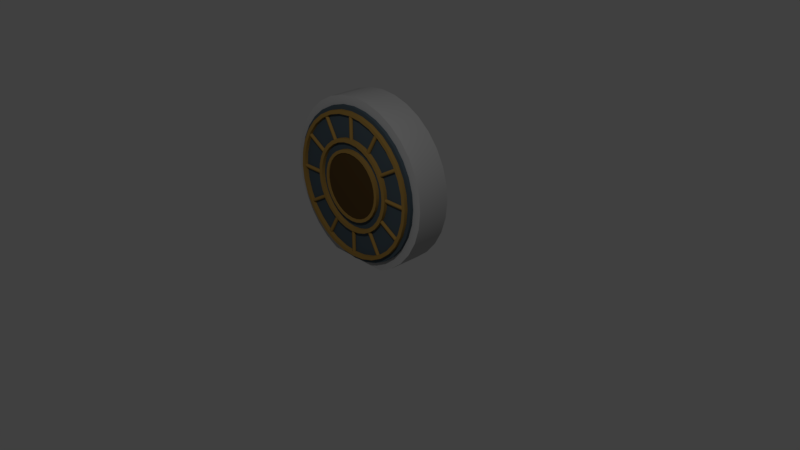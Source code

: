 # Source: vaultDoor.blend  (saved by Blender 2.78.0; exported with 4.5.12 LTS)
import bpy
from mathutils import Matrix  # noqa: F401  (used for matrix-valued properties, if any)

bpy.ops.wm.read_factory_settings(use_empty=True)
scene = bpy.context.scene
scene.name = 'Scene'

# ---- collections
col_collection_1 = bpy.data.collections.new('Collection 1'); scene.collection.children.link(col_collection_1)

# ---- materials (node trees are filled in below, after node groups)
mat_material_005 = bpy.data.materials.new('Material.005')
mat_material_005.alpha_threshold = 0.0
mat_material_005.use_transparent_shadow = False
mat_material_005.diffuse_color = (0.448, 0.448, 0.448, 1.0)
mat_material_005.roughness = 0.5
mat_material_005.specular_intensity = 0.1214
mat_material_006 = bpy.data.materials.new('Material.006')
mat_material_006.alpha_threshold = 0.0
mat_material_006.use_transparent_shadow = False
mat_material_006.diffuse_color = (0.06668, 0.09411, 0.1149, 1.0)
mat_material_006.roughness = 0.5
mat_material_006.specular_intensity = 0.02427
mat_material_007 = bpy.data.materials.new('Material.007')
mat_material_007.alpha_threshold = 0.0
mat_material_007.use_transparent_shadow = False
mat_material_007.diffuse_color = (0.3424, 0.2033, 0.05066, 1.0)
mat_material_007.roughness = 0.5
mat_material_007.specular_intensity = 0.6553
mat_material_008 = bpy.data.materials.new('Material.008')
mat_material_008.alpha_threshold = 0.0
mat_material_008.use_transparent_shadow = False
mat_material_008.diffuse_color = (0.08001, 0.04558, 0.01537, 1.0)
mat_material_008.roughness = 0.5
mat_material_008.specular_intensity = 0.0

# ---- material node trees

# ---- world
world_world = bpy.data.worlds.new('World'); scene.world = world_world
world_world.color = (0.05088, 0.05088, 0.05088)
world_world.use_sun_shadow = False
world_world.sun_shadow_jitter_overblur = 0.0
world_world.cycles.sampling_method = 'MANUAL'

# ---- cameras
cam_camera = bpy.data.cameras.new('Camera')
cam_camera.clip_end = 100.0
cam_camera.lens = 35.0
cam_camera.sensor_width = 32.0
cam_camera.sensor_height = 18.0
cam_camera.ortho_scale = 7.314
cam_camera.dof.focus_distance = 0.0
cam_camera.dof.aperture_fstop = 128.0

# ---- lights
light_lamp = bpy.data.lights.new('Lamp', 'POINT')
light_lamp.transmission_factor = 0.0
light_lamp.cutoff_distance = 30.0
light_lamp.energy = 266.0
light_lamp.shadow_buffer_clip_start = 1.001
light_lamp.shadow_soft_size = 0.1
light_lamp.shadow_maximum_resolution = 0.006
light_lamp.use_absolute_resolution = True

# ---- meshes
me_circle_001 = bpy.data.meshes.new('Circle.001')
me_circle_001.from_pydata([(1.574e-07, -0.1893, 1.108), (-0.217, -0.1893, 1.087), (-0.4257, -0.1893, 1.024), (-0.618, -0.1893, 0.9209), (-0.7865, -0.1893, 0.7825), (-0.9249, -0.1893, 0.614), (-1.028, -0.1893, 0.4217), (-1.091, -0.1893, 0.213), (-1.112, -0.1893, -0.003992), (-1.091, -0.1893, -0.221), (-1.028, -0.1893, -0.4297), (-0.9249, -0.1893, -0.622), (-0.7865, -0.1893, -0.7905), (-0.618, -0.1893, -0.9289), (-0.4257, -0.1893, -1.032), (-0.217, -0.1893, -1.032), (5.199e-07, -0.1893, -1.032), (0.217, -0.1893, -1.032), (0.4257, -0.1893, -1.032), (0.618, -0.1893, -0.9289), (0.7865, -0.1893, -0.7905), (0.9249, -0.1893, -0.622), (1.028, -0.1893, -0.4297), (1.091, -0.1893, -0.221), (1.112, -0.1893, -0.003991), (1.091, -0.1893, 0.213), (1.028, -0.1893, 0.4217), (0.9249, -0.1893, 0.614), (0.7865, -0.1893, 0.7825), (0.618, -0.1893, 0.9209), (0.4257, -0.1893, 1.024), (0.217, -0.1893, 1.087), (1.416e-07, -0.1896, 0.9966), (-0.1952, -0.1896, 0.9773), (-0.3829, -0.1896, 0.9204), (-0.5558, -0.1896, 0.828), (-0.7075, -0.1896, 0.7035), (-0.8319, -0.1896, 0.5519), (-0.9243, -0.1896, 0.3789), (-0.9813, -0.1896, 0.1913), (-1.0, -0.1896, -0.003922), (-0.9813, -0.1896, -0.1991), (-0.9243, -0.1896, -0.3868), (-0.8319, -0.1896, -0.5598), (-0.7075, -0.1896, -0.7114), (-0.5558, -0.1896, -0.8358), (-0.3829, -0.1896, -0.9283), (-0.1952, -0.1896, -0.9852), (4.676e-07, -0.1896, -1.004), (0.1952, -0.1896, -0.9852), (0.3829, -0.1896, -0.9283), (0.5558, -0.1896, -0.8358), (0.7075, -0.1896, -0.7114), (0.8319, -0.1896, -0.5598), (0.9243, -0.1896, -0.3868), (0.9813, -0.1896, -0.1991), (1.0, -0.1896, -0.003921), (0.9813, -0.1896, 0.1913), (0.9243, -0.1896, 0.3789), (0.8319, -0.1896, 0.5519), (0.7074, -0.1896, 0.7035), (0.5558, -0.1896, 0.828), (0.3829, -0.1896, 0.9204), (0.1952, -0.1896, 0.9773), (1.574e-07, 0.2552, 1.108), (-0.217, 0.2552, 1.087), (-0.4257, 0.2552, 1.024), (-0.618, 0.2552, 0.9209), (-0.7865, 0.2552, 0.7825), (-0.9249, 0.2552, 0.614), (-1.028, 0.2552, 0.4217), (-1.091, 0.2552, 0.213), (-1.112, 0.2552, -0.003992), (-1.091, 0.2552, -0.221), (-1.028, 0.2552, -0.4297), (-0.9249, 0.2552, -0.622), (-0.7865, 0.2552, -0.7905), (-0.618, 0.2552, -0.9289), (-0.4257, 0.2552, -1.032), (-0.217, 0.2552, -1.032), (5.199e-07, 0.2552, -1.032), (0.217, 0.2552, -1.032), (0.4257, 0.2552, -1.032), (0.618, 0.2552, -0.9289), (0.7865, 0.2552, -0.7905), (0.9249, 0.2552, -0.622), (1.028, 0.2552, -0.4297), (1.091, 0.2552, -0.221), (1.112, 0.2552, -0.003991), (1.091, 0.2552, 0.213), (1.028, 0.2552, 0.4217), (0.9249, 0.2552, 0.614), (0.7865, 0.2552, 0.7825), (0.618, 0.2552, 0.9209), (0.4257, 0.2552, 1.024), (0.217, 0.2552, 1.087), (1.416e-07, 0.2551, 0.9966), (-0.1952, 0.2551, 0.9773), (-0.3829, 0.2551, 0.9204), (-0.5558, 0.2551, 0.828), (-0.7075, 0.2551, 0.7035), (-0.8319, 0.2551, 0.5519), (-0.9243, 0.2551, 0.3789), (-0.9813, 0.2551, 0.1913), (-1.0, 0.2551, -0.003922), (-0.9813, 0.2551, -0.1991), (-0.9243, 0.2551, -0.3868), (-0.8319, 0.2551, -0.5598), (-0.7075, 0.2551, -0.7114), (-0.5558, 0.2551, -0.8358), (-0.3829, 0.2551, -0.9283), (-0.1952, 0.2551, -0.9852), (4.676e-07, 0.2551, -1.004), (0.1952, 0.2551, -0.9852), (0.3829, 0.2551, -0.9283), (0.5558, 0.2551, -0.8358), (0.7075, 0.2551, -0.7114), (0.8319, 0.2551, -0.5598), (0.9243, 0.2551, -0.3868), (0.9813, 0.2551, -0.1991), (1.0, 0.2551, -0.003921), (0.9813, 0.2551, 0.1913), (0.9243, 0.2551, 0.3789), (0.8319, 0.2551, 0.5519), (0.7074, 0.2551, 0.7035), (0.5558, 0.2551, 0.828), (0.3829, 0.2551, 0.9204), (0.1952, 0.2551, 0.9773), (0.9249, -0.1315, 0.614), (1.028, -0.1315, 0.4217), (-0.4257, -0.1315, -1.032), (-0.618, -0.1315, -0.9289), (-0.217, -0.1315, 1.087), (1.574e-07, -0.1315, 1.108), (0.7865, -0.1315, 0.7825), (-0.217, -0.1315, -1.032), (-0.4257, -0.1315, 1.024), (0.618, -0.1315, 0.9209), (5.199e-07, -0.1315, -1.032), (-0.618, -0.1315, 0.9209), (0.4257, -0.1315, 1.024), (0.217, -0.1315, -1.032), (-0.7865, -0.1315, 0.7825), (0.217, -0.1315, 1.087), (0.4257, -0.1315, -1.032), (-0.9249, -0.1315, 0.614), (0.618, -0.1315, -0.9289), (-1.028, -0.1315, 0.4217), (0.7865, -0.1315, -0.7905), (-1.091, -0.1315, 0.213), (0.9249, -0.1315, -0.622), (-1.112, -0.1315, -0.003992), (1.028, -0.1315, -0.4297), (-1.091, -0.1315, -0.221), (1.091, -0.1315, -0.221), (-1.028, -0.1315, -0.4297), (1.112, -0.1315, -0.003991), (-0.9249, -0.1315, -0.622), (1.091, -0.1315, 0.213), (-0.7865, -0.1315, -0.7905)], [], [(27, 59, 58, 26), (14, 46, 45, 13), (1, 33, 32, 0), (28, 60, 59, 27), (15, 47, 46, 14), (2, 34, 33, 1), (29, 61, 60, 28), (16, 48, 47, 15), (3, 35, 34, 2), (30, 62, 61, 29), (17, 49, 48, 16), (4, 36, 35, 3), (31, 63, 62, 30), (18, 50, 49, 17), (5, 37, 36, 4), (0, 32, 63, 31), (19, 51, 50, 18), (6, 38, 37, 5), (20, 52, 51, 19), (7, 39, 38, 6), (21, 53, 52, 20), (8, 40, 39, 7), (22, 54, 53, 21), (9, 41, 40, 8), (23, 55, 54, 22), (10, 42, 41, 9), (24, 56, 55, 23), (11, 43, 42, 10), (25, 57, 56, 24), (12, 44, 43, 11), (26, 58, 57, 25), (13, 45, 44, 12), (129, 90, 91, 128), (131, 77, 78, 130), (133, 64, 65, 132), (128, 91, 92, 134), (130, 78, 79, 135), (132, 65, 66, 136), (134, 92, 93, 137), (135, 79, 80, 138), (136, 66, 67, 139), (137, 93, 94, 140), (138, 80, 81, 141), (139, 67, 68, 142), (140, 94, 95, 143), (141, 81, 82, 144), (142, 68, 69, 145), (143, 95, 64, 133), (144, 82, 83, 146), (145, 69, 70, 147), (146, 83, 84, 148), (147, 70, 71, 149), (148, 84, 85, 150), (149, 71, 72, 151), (150, 85, 86, 152), (151, 72, 73, 153), (152, 86, 87, 154), (153, 73, 74, 155), (154, 87, 88, 156), (155, 74, 75, 157), (156, 88, 89, 158), (157, 75, 76, 159), (158, 89, 90, 129), (159, 76, 77, 131), (38, 102, 101, 37), (52, 116, 115, 51), (39, 103, 102, 38), (53, 117, 116, 52), (40, 104, 103, 39), (54, 118, 117, 53), (41, 105, 104, 40), (55, 119, 118, 54), (42, 106, 105, 41), (56, 120, 119, 55), (43, 107, 106, 42), (57, 121, 120, 56), (44, 108, 107, 43), (58, 122, 121, 57), (45, 109, 108, 44), (59, 123, 122, 58), (46, 110, 109, 45), (33, 97, 96, 32), (60, 124, 123, 59), (47, 111, 110, 46), (34, 98, 97, 33), (61, 125, 124, 60), (48, 112, 111, 47), (35, 99, 98, 34), (62, 126, 125, 61), (49, 113, 112, 48), (36, 100, 99, 35), (63, 127, 126, 62), (50, 114, 113, 49), (37, 101, 100, 36), (32, 96, 127, 63), (51, 115, 114, 50), (12, 159, 131, 13), (25, 158, 129, 26), (11, 157, 159, 12), (24, 156, 158, 25), (10, 155, 157, 11), (23, 154, 156, 24), (9, 153, 155, 10), (22, 152, 154, 23), (8, 151, 153, 9), (21, 150, 152, 22), (7, 149, 151, 8), (20, 148, 150, 21), (6, 147, 149, 7), (19, 146, 148, 20), (5, 145, 147, 6), (18, 144, 146, 19), (31, 143, 133, 0), (4, 142, 145, 5), (17, 141, 144, 18), (30, 140, 143, 31), (3, 139, 142, 4), (16, 138, 141, 17), (29, 137, 140, 30), (2, 136, 139, 3), (15, 135, 138, 16), (28, 134, 137, 29), (1, 132, 136, 2), (14, 130, 135, 15), (27, 128, 134, 28), (0, 133, 132, 1), (13, 131, 130, 14), (26, 129, 128, 27)])
me_circle_001.polygons.foreach_set('use_smooth', [True] * 128)
me_circle_001.materials.append(mat_material_005)
me_circle_001.use_remesh_preserve_volume = False
me_circle_001.use_remesh_preserve_attributes = False
me_circle_001.use_mirror_vertex_groups = False
me_circle_001.update()
me_circle = bpy.data.meshes.new('Circle')
me_circle.from_pydata([(-1.134, -0.2606, 0.5912), (-1.134, -0.2606, 0.9088), (-1.134, -0.2377, 0.5912), (-1.134, -0.2377, 0.9088), (-1.091, -0.2606, 0.5912), (-1.091, -0.2606, 0.9088), (-1.091, -0.2377, 0.5912), (-1.091, -0.2377, 0.9088), (-1.112, -0.2377, 0.5912), (-1.112, -0.2377, 0.9088), (-1.112, -0.2698, 0.5912), (-1.112, -0.2698, 0.9088), (-1.134, -0.2377, 0.5912), (-1.134, -0.2377, 0.5912), (-1.134, -0.2606, 0.5912), (-1.134, -0.2606, 0.9088), (-1.134, -0.2377, 0.9088), (-1.134, -0.2377, 0.9088), (-1.112, -0.2377, 0.5912), (-1.112, -0.2377, 0.9088), (-1.091, -0.2377, 0.9088), (-1.091, -0.2377, 0.9088), (-1.091, -0.2377, 0.5912), (-1.091, -0.2377, 0.5912), (-1.091, -0.2606, 0.5912), (-1.091, -0.2606, 0.9088), (-1.112, -0.2698, 0.5912), (-1.112, -0.2698, 0.9088), (-0.8349, -0.2606, 0.5226), (-0.6761, -0.2606, 0.7976), (-0.8349, -0.2377, 0.5226), (-0.6761, -0.2377, 0.7976), (-0.7979, -0.2606, 0.5012), (-0.639, -0.2606, 0.7762), (-0.7979, -0.2377, 0.5012), (-0.639, -0.2377, 0.7762), (-0.8164, -0.2377, 0.5119), (-0.6576, -0.2377, 0.7869), (-0.8164, -0.2698, 0.5119), (-0.6576, -0.2698, 0.7869), (-0.8349, -0.2377, 0.5226), (-0.8349, -0.2377, 0.5226), (-0.8349, -0.2606, 0.5226), (-0.6761, -0.2606, 0.7976), (-0.6761, -0.2377, 0.7976), (-0.6761, -0.2377, 0.7976), (-0.8164, -0.2377, 0.5119), (-0.6576, -0.2377, 0.7869), (-0.639, -0.2377, 0.7762), (-0.639, -0.2377, 0.7762), (-0.7979, -0.2377, 0.5012), (-0.7979, -0.2377, 0.5012), (-0.7979, -0.2606, 0.5012), (-0.639, -0.2606, 0.7762), (-0.8164, -0.2698, 0.5119), (-0.6576, -0.2698, 0.7869), (-0.6104, -0.2606, 0.3138), (-0.3354, -0.2606, 0.4726), (-0.6104, -0.2377, 0.3138), (-0.3354, -0.2377, 0.4726), (-0.589, -0.2606, 0.2767), (-0.314, -0.2606, 0.4355), (-0.589, -0.2377, 0.2767), (-0.314, -0.2377, 0.4355), (-0.5997, -0.2377, 0.2952), (-0.3247, -0.2377, 0.454), (-0.5997, -0.2698, 0.2952), (-0.3247, -0.2698, 0.454), (-0.6104, -0.2377, 0.3138), (-0.6104, -0.2377, 0.3138), (-0.6104, -0.2606, 0.3138), (-0.3354, -0.2606, 0.4726), (-0.3354, -0.2377, 0.4726), (-0.3354, -0.2377, 0.4726), (-0.5997, -0.2377, 0.2952), (-0.3247, -0.2377, 0.454), (-0.314, -0.2377, 0.4355), (-0.314, -0.2377, 0.4355), (-0.589, -0.2377, 0.2767), (-0.589, -0.2377, 0.2767), (-0.589, -0.2606, 0.2767), (-0.314, -0.2606, 0.4355), (-0.5997, -0.2698, 0.2952), (-0.3247, -0.2698, 0.454), (-0.5204, -0.2606, 0.02067), (-0.2028, -0.2606, 0.02067), (-0.5204, -0.2377, 0.02067), (-0.2028, -0.2377, 0.02067), (-0.5204, -0.2606, -0.02212), (-0.2028, -0.2606, -0.02212), (-0.5204, -0.2377, -0.02212), (-0.2028, -0.2377, -0.02212), (-0.5204, -0.2377, -0.000728), (-0.2028, -0.2377, -0.000728), (-0.5204, -0.2698, -0.000728), (-0.2028, -0.2698, -0.000728), (-0.5204, -0.2377, 0.02067), (-0.5204, -0.2377, 0.02067), (-0.5204, -0.2606, 0.02067), (-0.2028, -0.2606, 0.02067), (-0.2028, -0.2377, 0.02067), (-0.2028, -0.2377, 0.02067), (-0.5204, -0.2377, -0.000728), (-0.2028, -0.2377, -0.000728), (-0.2028, -0.2377, -0.02212), (-0.2028, -0.2377, -0.02212), (-0.5204, -0.2377, -0.02212), (-0.5204, -0.2377, -0.02212), (-0.5204, -0.2606, -0.02212), (-0.2028, -0.2606, -0.02212), (-0.5204, -0.2698, -0.000728), (-0.2028, -0.2698, -0.000728), (-0.589, -0.2606, -0.2782), (-0.314, -0.2606, -0.437), (-0.589, -0.2377, -0.2782), (-0.314, -0.2377, -0.437), (-0.6104, -0.2606, -0.3152), (-0.3354, -0.2606, -0.474), (-0.6104, -0.2377, -0.3152), (-0.3354, -0.2377, -0.474), (-0.5997, -0.2377, -0.2967), (-0.3247, -0.2377, -0.4555), (-0.5997, -0.2698, -0.2967), (-0.3247, -0.2698, -0.4555), (-0.589, -0.2377, -0.2782), (-0.589, -0.2377, -0.2782), (-0.589, -0.2606, -0.2782), (-0.314, -0.2606, -0.437), (-0.314, -0.2377, -0.437), (-0.314, -0.2377, -0.437), (-0.5997, -0.2377, -0.2967), (-0.3247, -0.2377, -0.4555), (-0.3354, -0.2377, -0.474), (-0.3354, -0.2377, -0.474), (-0.6104, -0.2377, -0.3152), (-0.6104, -0.2377, -0.3152), (-0.6104, -0.2606, -0.3152), (-0.3354, -0.2606, -0.474), (-0.5997, -0.2698, -0.2967), (-0.3247, -0.2698, -0.4555), (-0.7979, -0.2606, -0.5026), (-0.639, -0.2606, -0.7777), (-0.7979, -0.2377, -0.5026), (-0.639, -0.2377, -0.7777), (-0.8349, -0.2606, -0.524), (-0.6761, -0.2606, -0.7991), (-0.8349, -0.2377, -0.524), (-0.6761, -0.2377, -0.7991), (-0.8164, -0.2377, -0.5133), (-0.6576, -0.2377, -0.7884), (-0.8164, -0.2698, -0.5133), (-0.6576, -0.2698, -0.7884), (-0.7979, -0.2377, -0.5026), (-0.7979, -0.2377, -0.5026), (-0.7979, -0.2606, -0.5026), (-0.639, -0.2606, -0.7777), (-0.639, -0.2377, -0.7777), (-0.639, -0.2377, -0.7777), (-0.8164, -0.2377, -0.5133), (-0.6576, -0.2377, -0.7884), (-0.6761, -0.2377, -0.7991), (-0.6761, -0.2377, -0.7991), (-0.8349, -0.2377, -0.524), (-0.8349, -0.2377, -0.524), (-0.8349, -0.2606, -0.524), (-0.6761, -0.2606, -0.7991), (-0.8164, -0.2698, -0.5133), (-0.6576, -0.2698, -0.7884), (-1.091, -0.2606, -0.5926), (-1.091, -0.2606, -0.9103), (-1.091, -0.2377, -0.5926), (-1.091, -0.2377, -0.9103), (-1.134, -0.2606, -0.5926), (-1.134, -0.2606, -0.9103), (-1.134, -0.2377, -0.5926), (-1.134, -0.2377, -0.9103), (-1.112, -0.2377, -0.5926), (-1.112, -0.2377, -0.9103), (-1.112, -0.2698, -0.5926), (-1.112, -0.2698, -0.9103), (-1.091, -0.2377, -0.5926), (-1.091, -0.2377, -0.5926), (-1.091, -0.2606, -0.5926), (-1.091, -0.2606, -0.9103), (-1.091, -0.2377, -0.9103), (-1.091, -0.2377, -0.9103), (-1.112, -0.2377, -0.5926), (-1.112, -0.2377, -0.9103), (-1.134, -0.2377, -0.9103), (-1.134, -0.2377, -0.9103), (-1.134, -0.2377, -0.5926), (-1.134, -0.2377, -0.5926), (-1.134, -0.2606, -0.5926), (-1.134, -0.2606, -0.9103), (-1.112, -0.2698, -0.5926), (-1.112, -0.2698, -0.9103), (-1.39, -0.2606, -0.524), (-1.549, -0.2606, -0.7991), (-1.39, -0.2377, -0.524), (-1.549, -0.2377, -0.7991), (-1.427, -0.2606, -0.5026), (-1.586, -0.2606, -0.7777), (-1.427, -0.2377, -0.5026), (-1.586, -0.2377, -0.7777), (-1.408, -0.2377, -0.5133), (-1.567, -0.2377, -0.7884), (-1.408, -0.2698, -0.5133), (-1.567, -0.2698, -0.7884), (-1.39, -0.2377, -0.524), (-1.39, -0.2377, -0.524), (-1.39, -0.2606, -0.524), (-1.549, -0.2606, -0.7991), (-1.549, -0.2377, -0.7991), (-1.549, -0.2377, -0.7991), (-1.408, -0.2377, -0.5133), (-1.567, -0.2377, -0.7884), (-1.586, -0.2377, -0.7777), (-1.586, -0.2377, -0.7777), (-1.427, -0.2377, -0.5026), (-1.427, -0.2377, -0.5026), (-1.427, -0.2606, -0.5026), (-1.586, -0.2606, -0.7777), (-1.408, -0.2698, -0.5133), (-1.567, -0.2698, -0.7884), (-1.614, -0.2606, -0.3152), (-1.889, -0.2606, -0.474), (-1.614, -0.2377, -0.3152), (-1.889, -0.2377, -0.474), (-1.636, -0.2606, -0.2782), (-1.911, -0.2606, -0.437), (-1.636, -0.2377, -0.2782), (-1.911, -0.2377, -0.437), (-1.625, -0.2377, -0.2967), (-1.9, -0.2377, -0.4555), (-1.625, -0.2698, -0.2967), (-1.9, -0.2698, -0.4555), (-1.614, -0.2377, -0.3152), (-1.614, -0.2377, -0.3152), (-1.614, -0.2606, -0.3152), (-1.889, -0.2606, -0.474), (-1.889, -0.2377, -0.474), (-1.889, -0.2377, -0.474), (-1.625, -0.2377, -0.2967), (-1.9, -0.2377, -0.4555), (-1.911, -0.2377, -0.437), (-1.911, -0.2377, -0.437), (-1.636, -0.2377, -0.2782), (-1.636, -0.2377, -0.2782), (-1.636, -0.2606, -0.2782), (-1.911, -0.2606, -0.437), (-1.625, -0.2698, -0.2967), (-1.9, -0.2698, -0.4555), (-1.704, -0.2606, -0.02212), (-2.022, -0.2606, -0.02212), (-1.704, -0.2377, -0.02212), (-2.022, -0.2377, -0.02212), (-1.704, -0.2606, 0.02067), (-2.022, -0.2606, 0.02067), (-1.704, -0.2377, 0.02067), (-2.022, -0.2377, 0.02067), (-1.704, -0.2377, -0.0007279), (-2.022, -0.2377, -0.000728), (-1.704, -0.2698, -0.0007279), (-2.022, -0.2698, -0.000728), (-1.704, -0.2377, -0.02212), (-1.704, -0.2377, -0.02212), (-1.704, -0.2606, -0.02212), (-2.022, -0.2606, -0.02212), (-2.022, -0.2377, -0.02212), (-2.022, -0.2377, -0.02212), (-1.704, -0.2377, -0.0007279), (-2.022, -0.2377, -0.000728), (-2.022, -0.2377, 0.02067), (-2.022, -0.2377, 0.02067), (-1.704, -0.2377, 0.02067), (-1.704, -0.2377, 0.02067), (-1.704, -0.2606, 0.02067), (-2.022, -0.2606, 0.02067), (-1.704, -0.2698, -0.0007279), (-2.022, -0.2698, -0.000728), (-1.636, -0.2606, 0.2767), (-1.911, -0.2606, 0.4355), (-1.636, -0.2377, 0.2767), (-1.911, -0.2377, 0.4355), (-1.614, -0.2606, 0.3138), (-1.889, -0.2606, 0.4726), (-1.614, -0.2377, 0.3138), (-1.889, -0.2377, 0.4726), (-1.625, -0.2377, 0.2952), (-1.9, -0.2377, 0.454), (-1.625, -0.2698, 0.2952), (-1.9, -0.2698, 0.454), (-1.636, -0.2377, 0.2767), (-1.636, -0.2377, 0.2767), (-1.636, -0.2606, 0.2767), (-1.911, -0.2606, 0.4355), (-1.911, -0.2377, 0.4355), (-1.911, -0.2377, 0.4355), (-1.625, -0.2377, 0.2952), (-1.9, -0.2377, 0.454), (-1.889, -0.2377, 0.4726), (-1.889, -0.2377, 0.4726), (-1.614, -0.2377, 0.3138), (-1.614, -0.2377, 0.3138), (-1.614, -0.2606, 0.3138), (-1.889, -0.2606, 0.4726), (-1.625, -0.2698, 0.2952), (-1.9, -0.2698, 0.454), (-1.427, -0.2606, 0.5012), (-1.586, -0.2606, 0.7762), (-1.427, -0.2377, 0.5012), (-1.586, -0.2377, 0.7762), (-1.39, -0.2606, 0.5226), (-1.549, -0.2606, 0.7976), (-1.39, -0.2377, 0.5226), (-1.549, -0.2377, 0.7976), (-1.408, -0.2377, 0.5119), (-1.567, -0.2377, 0.7869), (-1.408, -0.2698, 0.5119), (-1.567, -0.2698, 0.7869), (-1.427, -0.2377, 0.5012), (-1.427, -0.2377, 0.5012), (-1.427, -0.2606, 0.5012), (-1.586, -0.2606, 0.7762), (-1.586, -0.2377, 0.7762), (-1.586, -0.2377, 0.7762), (-1.408, -0.2377, 0.5119), (-1.567, -0.2377, 0.7869), (-1.549, -0.2377, 0.7976), (-1.549, -0.2377, 0.7976), (-1.39, -0.2377, 0.5226), (-1.39, -0.2377, 0.5226), (-1.39, -0.2606, 0.5226), (-1.549, -0.2606, 0.7976), (-1.408, -0.2698, 0.5119), (-1.567, -0.2698, 0.7869), (-1.112, -0.2325, 0.9993), (-1.307, -0.2325, 0.9801), (-1.495, -0.2325, 0.9232), (-1.668, -0.2325, 0.8307), (-1.819, -0.2325, 0.7064), (-1.944, -0.2325, 0.5548), (-2.036, -0.2325, 0.382), (-2.093, -0.2325, 0.1944), (-2.112, -0.2325, -0.0007284), (-2.093, -0.2325, -0.1958), (-2.036, -0.2325, -0.3834), (-1.944, -0.2325, -0.5563), (-1.819, -0.2325, -0.7078), (-1.668, -0.2325, -0.8322), (-1.495, -0.2325, -0.9246), (-1.307, -0.2325, -0.9815), (-1.112, -0.2325, -1.001), (-0.9172, -0.2325, -0.9815), (-0.7297, -0.2325, -0.9246), (-0.5568, -0.2325, -0.8322), (-0.4052, -0.2325, -0.7078), (-0.2809, -0.2325, -0.5563), (-0.1885, -0.2325, -0.3834), (-0.1316, -0.2325, -0.1958), (-0.1123, -0.2325, -0.0007274), (-0.1316, -0.2325, 0.1944), (-0.1885, -0.2325, 0.382), (-0.2809, -0.2325, 0.5548), (-0.4052, -0.2325, 0.7064), (-0.5568, -0.2325, 0.8307), (-0.7297, -0.2325, 0.9232), (-0.9172, -0.2325, 0.9801), (-1.112, -0.2295, 0.4619), (-1.203, -0.2295, 0.453), (-1.289, -0.2295, 0.4267), (-1.369, -0.2295, 0.3839), (-1.439, -0.2295, 0.3264), (-1.497, -0.2295, 0.2563), (-1.54, -0.2295, 0.1763), (-1.566, -0.2295, 0.08952), (-1.575, -0.2295, -0.0007282), (-1.566, -0.2295, -0.09098), (-1.54, -0.2295, -0.1778), (-1.497, -0.2295, -0.2577), (-1.439, -0.2295, -0.3278), (-1.369, -0.2295, -0.3854), (-1.289, -0.2295, -0.4281), (-1.203, -0.2295, -0.4544), (-1.112, -0.2295, -0.4633), (-1.022, -0.2295, -0.4544), (-0.9353, -0.2295, -0.4281), (-0.8553, -0.2295, -0.3854), (-0.7852, -0.2295, -0.3278), (-0.7277, -0.2295, -0.2577), (-0.6849, -0.2295, -0.1778), (-0.6586, -0.2295, -0.09098), (-0.6497, -0.2295, -0.0007278), (-0.6586, -0.2295, 0.08952), (-0.6849, -0.2295, 0.1763), (-0.7277, -0.2295, 0.2563), (-0.7852, -0.2295, 0.3264), (-0.8553, -0.2295, 0.3839), (-0.9353, -0.2295, 0.4267), (-1.022, -0.2295, 0.453), (-0.324, -0.2295, -0.5274), (-0.2364, -0.2295, -0.3635), (-2.06, -0.2295, -0.0007284), (-2.042, -0.2295, -0.1857), (-0.1825, -0.2295, -0.1857), (-1.988, -0.2295, -0.3635), (-0.1643, -0.2295, -0.0007275), (-1.901, -0.2295, -0.5274), (-0.1825, -0.2295, 0.1842), (-1.783, -0.2295, -0.6711), (-0.2364, -0.2295, 0.3621), (-1.639, -0.2295, -0.789), (-0.324, -0.2295, 0.526), (-1.475, -0.2295, -0.8766), (-1.112, -0.2295, 0.9473), (-1.297, -0.2295, 0.9291), (-0.442, -0.2295, 0.6697), (-1.297, -0.2295, -0.9306), (-1.475, -0.2295, 0.8752), (-0.5856, -0.2295, 0.7876), (-1.112, -0.2295, -0.9488), (-1.639, -0.2295, 0.7876), (-0.7495, -0.2295, 0.8752), (-0.9274, -0.2295, -0.9306), (-1.783, -0.2295, 0.6697), (-0.9274, -0.2295, 0.9291), (-0.7495, -0.2295, -0.8766), (-1.901, -0.2295, 0.526), (-0.5856, -0.2295, -0.789), (-1.988, -0.2295, 0.3621), (-0.442, -0.2295, -0.6711), (-2.042, -0.2295, 0.1842), (-0.3626, -0.2295, -0.5017), (-2.014, -0.2295, -0.0007284), (-1.112, -0.2295, 0.901), (-0.2793, -0.2295, -0.3458), (-1.997, -0.2295, -0.1766), (-0.228, -0.2295, -0.1766), (-1.945, -0.2295, -0.3458), (-0.2106, -0.2295, -0.0007275), (-1.862, -0.2295, -0.5017), (-0.228, -0.2295, 0.1752), (-1.75, -0.2295, -0.6383), (-0.2793, -0.2295, 0.3443), (-1.613, -0.2295, -0.7505), (-0.3626, -0.2295, 0.5002), (-1.457, -0.2295, -0.8338), (-1.288, -0.2295, 0.8837), (-0.4747, -0.2295, 0.6369), (-1.288, -0.2295, -0.8851), (-1.457, -0.2295, 0.8323), (-0.6114, -0.2295, 0.749), (-1.112, -0.2295, -0.9024), (-1.613, -0.2295, 0.749), (-0.7673, -0.2295, 0.8323), (-0.9364, -0.2295, -0.8851), (-1.75, -0.2295, 0.6369), (-0.9364, -0.2295, 0.8837), (-0.7673, -0.2295, -0.8338), (-1.862, -0.2295, 0.5002), (-0.6114, -0.2295, -0.7505), (-1.945, -0.2295, 0.3443), (-0.4747, -0.2295, -0.6383), (-1.997, -0.2295, 0.1752), (-0.611, -0.2295, -0.3357), (-1.715, -0.2295, -0.0007282), (-1.112, -0.2295, 0.6022), (-0.5553, -0.2295, -0.2314), (-1.704, -0.2295, -0.1183), (-0.521, -0.2295, -0.1183), (-1.669, -0.2295, -0.2314), (-0.5094, -0.2295, -0.0007278), (-1.614, -0.2295, -0.3357), (-0.521, -0.2295, 0.1169), (-1.539, -0.2295, -0.427), (-0.5553, -0.2295, 0.23), (-1.447, -0.2295, -0.502), (-0.611, -0.2295, 0.3342), (-1.343, -0.2295, -0.5577), (-1.23, -0.2295, 0.5906), (-0.686, -0.2295, 0.4256), (-1.23, -0.2295, -0.592), (-1.343, -0.2295, 0.5563), (-0.7774, -0.2295, 0.5006), (-1.112, -0.2295, -0.6036), (-1.447, -0.2295, 0.5006), (-0.8816, -0.2295, 0.5563), (-0.9947, -0.2295, -0.592), (-1.539, -0.2295, 0.4256), (-0.9947, -0.2295, 0.5906), (-0.8816, -0.2295, -0.5577), (-1.614, -0.2295, 0.3342), (-0.7774, -0.2295, -0.502), (-1.669, -0.2295, 0.23), (-0.686, -0.2295, -0.427), (-1.704, -0.2295, 0.1169), (-0.651, -0.2295, -0.309), (-1.667, -0.2295, -0.0007282), (-1.112, -0.2295, 0.5541), (-0.5997, -0.2295, -0.2131), (-1.657, -0.2295, -0.109), (-0.5681, -0.2295, -0.109), (-1.625, -0.2295, -0.2131), (-0.5575, -0.2295, -0.0007278), (-1.574, -0.2295, -0.309), (-0.5681, -0.2295, 0.1075), (-1.505, -0.2295, -0.3931), (-0.5997, -0.2295, 0.2116), (-1.421, -0.2295, -0.4621), (-0.651, -0.2295, 0.3075), (-1.325, -0.2295, -0.5134), (-1.221, -0.2295, 0.5435), (-0.72, -0.2295, 0.3916), (-1.221, -0.2295, -0.5449), (-1.325, -0.2295, 0.5119), (-0.8041, -0.2295, 0.4606), (-1.112, -0.2295, -0.5556), (-1.421, -0.2295, 0.4606), (-0.9, -0.2295, 0.5119), (-1.004, -0.2295, -0.5449), (-1.505, -0.2295, 0.3916), (-1.004, -0.2295, 0.5435), (-0.9, -0.2295, -0.5134), (-1.574, -0.2295, 0.3075), (-0.8041, -0.2295, -0.4621), (-1.625, -0.2295, 0.2116), (-0.72, -0.2295, -0.3931), (-1.657, -0.2295, 0.1075), (-0.2793, -0.2778, -0.3458), (-0.2364, -0.2778, -0.3635), (-1.997, -0.2778, -0.1766), (-2.042, -0.2778, -0.1857), (-0.228, -0.2778, -0.1766), (-0.1825, -0.2778, -0.1857), (-1.945, -0.2778, -0.3458), (-1.988, -0.2778, -0.3635), (-0.2106, -0.2778, -0.0007275), (-0.1643, -0.2778, -0.0007275), (-1.862, -0.2778, -0.5017), (-1.901, -0.2778, -0.5274), (-0.228, -0.2778, 0.1752), (-0.1825, -0.2778, 0.1842), (-1.75, -0.2778, -0.6383), (-1.783, -0.2778, -0.6711), (-0.2793, -0.2778, 0.3443), (-0.2364, -0.2778, 0.3621), (-1.613, -0.2778, -0.7505), (-1.639, -0.2778, -0.789), (-0.3626, -0.2778, 0.5002), (-0.324, -0.2778, 0.526), (-1.457, -0.2778, -0.8338), (-1.475, -0.2778, -0.8766), (-1.288, -0.2778, 0.8837), (-1.297, -0.2778, 0.9291), (-0.4747, -0.2778, 0.6369), (-0.442, -0.2778, 0.6697), (-1.288, -0.2778, -0.8851), (-1.297, -0.2778, -0.9306), (-1.457, -0.2778, 0.8323), (-1.475, -0.2778, 0.8752), (-0.6114, -0.2778, 0.749), (-0.5856, -0.2778, 0.7876), (-1.112, -0.2778, -0.9024), (-1.112, -0.2778, -0.9488), (-1.613, -0.2778, 0.749), (-1.639, -0.2778, 0.7876), (-0.7673, -0.2778, 0.8323), (-0.7495, -0.2778, 0.8752), (-0.9364, -0.2778, -0.8851), (-0.9274, -0.2778, -0.9306), (-1.75, -0.2778, 0.6369), (-1.783, -0.2778, 0.6697), (-0.9364, -0.2778, 0.8837), (-0.9274, -0.2778, 0.9291), (-0.7673, -0.2778, -0.8338), (-0.7495, -0.2778, -0.8766), (-1.862, -0.2778, 0.5002), (-1.901, -0.2778, 0.526), (-0.6114, -0.2778, -0.7505), (-0.5856, -0.2778, -0.789), (-1.945, -0.2778, 0.3443), (-1.988, -0.2778, 0.3621), (-0.4747, -0.2778, -0.6383), (-0.442, -0.2778, -0.6711), (-1.997, -0.2778, 0.1752), (-2.042, -0.2778, 0.1842), (-2.06, -0.2778, -0.0007284), (-0.324, -0.2778, -0.5274), (-1.112, -0.2778, 0.9473), (-0.3626, -0.2778, -0.5017), (-2.014, -0.2778, -0.0007284), (-1.112, -0.2778, 0.901), (-0.5997, -0.2778, -0.2131), (-0.5553, -0.2778, -0.2314), (-1.657, -0.2778, -0.109), (-1.704, -0.2778, -0.1183), (-0.5681, -0.2778, -0.109), (-0.521, -0.2778, -0.1183), (-1.625, -0.2778, -0.2131), (-1.669, -0.2778, -0.2314), (-0.5575, -0.2778, -0.0007278), (-0.5094, -0.2778, -0.0007278), (-1.574, -0.2778, -0.309), (-1.614, -0.2778, -0.3357), (-0.5681, -0.2778, 0.1075), (-0.521, -0.2778, 0.1169), (-1.505, -0.2778, -0.3931), (-1.539, -0.2778, -0.427), (-0.5997, -0.2778, 0.2116), (-0.5553, -0.2778, 0.23), (-1.421, -0.2778, -0.4621), (-1.447, -0.2778, -0.502), (-0.651, -0.2778, 0.3075), (-0.611, -0.2778, 0.3342), (-1.325, -0.2778, -0.5134), (-1.343, -0.2778, -0.5577), (-1.221, -0.2778, 0.5435), (-1.23, -0.2778, 0.5906), (-0.72, -0.2778, 0.3916), (-0.686, -0.2778, 0.4256), (-1.221, -0.2778, -0.5449), (-1.23, -0.2778, -0.592), (-1.325, -0.2778, 0.5119), (-1.343, -0.2778, 0.5563), (-0.8041, -0.2778, 0.4606), (-0.7774, -0.2778, 0.5006), (-1.112, -0.2778, -0.5556), (-1.112, -0.2778, -0.6036), (-1.421, -0.2778, 0.4606), (-1.447, -0.2778, 0.5006), (-0.9, -0.2778, 0.5119), (-0.8816, -0.2778, 0.5563), (-1.004, -0.2778, -0.5449), (-0.9947, -0.2778, -0.592), (-1.505, -0.2778, 0.3916), (-1.539, -0.2778, 0.4256), (-1.004, -0.2778, 0.5435), (-0.9947, -0.2778, 0.5906), (-0.9, -0.2778, -0.5134), (-0.8816, -0.2778, -0.5577), (-1.574, -0.2778, 0.3075), (-1.614, -0.2778, 0.3342), (-0.8041, -0.2778, -0.4621), (-0.7774, -0.2778, -0.502), (-1.625, -0.2778, 0.2116), (-1.669, -0.2778, 0.23), (-0.72, -0.2778, -0.3931), (-0.686, -0.2778, -0.427), (-1.657, -0.2778, 0.1075), (-1.704, -0.2778, 0.1169), (-1.715, -0.2778, -0.0007282), (-0.611, -0.2778, -0.3357), (-1.112, -0.2778, 0.6022), (-0.651, -0.2778, -0.309), (-1.667, -0.2778, -0.0007282), (-1.112, -0.2778, 0.5541), (-1.203, -0.2782, 0.453), (-1.112, -0.2782, 0.4619), (-1.289, -0.2782, 0.4267), (-1.369, -0.2782, 0.3839), (-1.439, -0.2782, 0.3264), (-1.497, -0.2782, 0.2563), (-1.54, -0.2782, 0.1763), (-1.566, -0.2782, 0.08952), (-1.575, -0.2782, -0.0007282), (-1.566, -0.2782, -0.09098), (-1.54, -0.2782, -0.1778), (-1.497, -0.2782, -0.2577), (-1.439, -0.2782, -0.3278), (-1.369, -0.2782, -0.3854), (-1.289, -0.2782, -0.4281), (-1.203, -0.2782, -0.4544), (-1.112, -0.2782, -0.4633), (-1.022, -0.2782, -0.4544), (-0.9353, -0.2782, -0.4281), (-0.8553, -0.2782, -0.3854), (-0.7852, -0.2782, -0.3278), (-0.7277, -0.2782, -0.2577), (-0.6849, -0.2782, -0.1778), (-0.6586, -0.2782, -0.09098), (-0.6497, -0.2782, -0.0007278), (-0.6586, -0.2782, 0.08952), (-0.6849, -0.2782, 0.1763), (-0.7277, -0.2782, 0.2563), (-0.7852, -0.2782, 0.3264), (-0.8553, -0.2782, 0.3839), (-0.9353, -0.2782, 0.4267), (-1.022, -0.2782, 0.453), (-1.03, -0.2782, 0.4137), (-0.9506, -0.2782, 0.3897), (-0.8776, -0.2782, 0.3506), (-0.8135, -0.2782, 0.2981), (-0.761, -0.2782, 0.234), (-0.7219, -0.2782, 0.161), (-0.6979, -0.2782, 0.08171), (-0.6898, -0.2782, -0.0007279), (-0.6979, -0.2782, -0.08317), (-0.7219, -0.2782, -0.1624), (-0.761, -0.2782, -0.2355), (-0.8135, -0.2782, -0.2995), (-0.8776, -0.2782, -0.3521), (-0.9506, -0.2782, -0.3911), (-1.03, -0.2782, -0.4152), (-1.112, -0.2782, -0.4233), (-1.195, -0.2782, -0.4152), (-1.274, -0.2782, -0.3911), (-1.347, -0.2782, -0.3521), (-1.411, -0.2782, -0.2995), (-1.464, -0.2782, -0.2355), (-1.503, -0.2782, -0.1624), (-1.527, -0.2782, -0.08317), (-1.535, -0.2782, -0.0007282), (-1.527, -0.2782, 0.08171), (-1.503, -0.2782, 0.161), (-1.464, -0.2782, 0.234), (-1.411, -0.2782, 0.2981), (-1.347, -0.2782, 0.3506), (-1.274, -0.2782, 0.3897), (-1.112, -0.2782, 0.4218), (-1.195, -0.2782, 0.4137), (-1.03, -0.2641, 0.4137), (-1.195, -0.2641, 0.4137), (-1.112, -0.2641, 0.4218), (-1.274, -0.2641, 0.3897), (-1.347, -0.2641, 0.3506), (-1.411, -0.2641, 0.2981), (-1.464, -0.2641, 0.234), (-1.503, -0.2641, 0.161), (-1.527, -0.2641, 0.08171), (-1.535, -0.2641, -0.0007282), (-1.527, -0.2641, -0.08317), (-1.503, -0.2641, -0.1624), (-1.464, -0.2641, -0.2355), (-1.411, -0.2641, -0.2995), (-1.347, -0.2641, -0.3521), (-1.274, -0.2641, -0.3911), (-1.195, -0.2641, -0.4152), (-1.112, -0.2641, -0.4233), (-1.03, -0.2641, -0.4152), (-0.9506, -0.2641, -0.3911), (-0.8776, -0.2641, -0.3521), (-0.8135, -0.2641, -0.2995), (-0.761, -0.2641, -0.2355), (-0.7219, -0.2641, -0.1624), (-0.6979, -0.2641, -0.08317), (-0.6898, -0.2641, -0.0007279), (-0.6979, -0.2641, 0.08171), (-0.7219, -0.2641, 0.161), (-0.761, -0.2641, 0.234), (-0.8135, -0.2641, 0.2981), (-0.8776, -0.2641, 0.3506), (-0.9506, -0.2641, 0.3897), (-1.112, -0.2641, -0.0007281), (-1.668, -0.1169, -0.8322), (-1.112, -0.1169, 0.9993), (-0.2809, -0.1169, 0.5548), (-1.495, -0.1169, -0.9246), (-1.307, -0.1169, 0.9801), (-0.4052, -0.1169, 0.7064), (-1.307, -0.1169, -0.9815), (-1.495, -0.1169, 0.9232), (-0.5568, -0.1169, 0.8307), (-1.112, -0.1169, -1.001), (-1.668, -0.1169, 0.8307), (-0.7297, -0.1169, 0.9232), (-0.9172, -0.1169, -0.9815), (-1.819, -0.1169, 0.7064), (-0.9172, -0.1169, 0.9801), (-0.7297, -0.1169, -0.9246), (-1.944, -0.1169, 0.5548), (-0.5568, -0.1169, -0.8322), (-2.036, -0.1169, 0.382), (-0.4052, -0.1169, -0.7078), (-2.093, -0.1169, 0.1944), (-0.2809, -0.1169, -0.5563), (-2.112, -0.1169, -0.0007284), (-0.1885, -0.1169, -0.3834), (-2.093, -0.1169, -0.1958), (-0.1316, -0.1169, -0.1958), (-2.036, -0.1169, -0.3834), (-0.1123, -0.1169, -0.0007274), (-1.944, -0.1169, -0.5563), (-0.1316, -0.1169, 0.1944), (-1.819, -0.1169, -0.7078), (-0.1885, -0.1169, 0.382), (-1.112, 0.2326, 0.9993), (-1.307, 0.2326, 0.9801), (-1.495, 0.2326, 0.9232), (-1.668, 0.2326, 0.8307), (-1.819, 0.2326, 0.7064), (-1.944, 0.2326, 0.5548), (-2.036, 0.2326, 0.382), (-2.093, 0.2326, 0.1944), (-2.112, 0.2326, -0.0007284), (-2.093, 0.2326, -0.1958), (-2.036, 0.2326, -0.3834), (-1.944, 0.2326, -0.5563), (-1.819, 0.2326, -0.7078), (-1.668, 0.2326, -0.8322), (-1.495, 0.2326, -0.9246), (-1.307, 0.2326, -0.9815), (-1.112, 0.2326, -1.001), (-0.9172, 0.2326, -0.9815), (-0.7297, 0.2326, -0.9246), (-0.5568, 0.2326, -0.8322), (-0.4052, 0.2326, -0.7078), (-0.2809, 0.2326, -0.5563), (-0.1885, 0.2326, -0.3834), (-0.1316, 0.2326, -0.1958), (-0.1123, 0.2326, -0.0007274), (-0.1316, 0.2326, 0.1944), (-0.1885, 0.2326, 0.382), (-0.2809, 0.2326, 0.5548), (-0.4052, 0.2326, 0.7064), (-0.5568, 0.2326, 0.8307), (-0.7297, 0.2326, 0.9232), (-0.9172, 0.2326, 0.9801), (-1.112, 0.2296, 0.4619), (-1.203, 0.2296, 0.453), (-1.289, 0.2296, 0.4267), (-1.369, 0.2296, 0.3839), (-1.439, 0.2296, 0.3264), (-1.497, 0.2296, 0.2563), (-1.54, 0.2296, 0.1763), (-1.566, 0.2296, 0.08952), (-1.575, 0.2296, -0.0007282), (-1.566, 0.2296, -0.09098), (-1.54, 0.2296, -0.1778), (-1.497, 0.2296, -0.2577), (-1.439, 0.2296, -0.3278), (-1.369, 0.2296, -0.3854), (-1.289, 0.2296, -0.4281), (-1.203, 0.2296, -0.4544), (-1.112, 0.2296, -0.4633), (-1.022, 0.2296, -0.4544), (-0.9353, 0.2296, -0.4281), (-0.8553, 0.2296, -0.3854), (-0.7852, 0.2296, -0.3278), (-0.7277, 0.2296, -0.2577), (-0.6849, 0.2296, -0.1778), (-0.6586, 0.2296, -0.09098), (-0.6497, 0.2296, -0.0007278), (-0.6586, 0.2296, 0.08952), (-0.6849, 0.2296, 0.1763), (-0.7277, 0.2296, 0.2563), (-0.7852, 0.2296, 0.3264), (-0.8553, 0.2296, 0.3839), (-0.9353, 0.2296, 0.4267), (-1.022, 0.2296, 0.453), (-0.324, 0.2296, -0.5274), (-0.2364, 0.2296, -0.3635), (-2.06, 0.2296, -0.0007284), (-2.042, 0.2296, -0.1857), (-0.1825, 0.2296, -0.1857), (-1.988, 0.2296, -0.3635), (-0.1643, 0.2296, -0.0007275), (-1.901, 0.2296, -0.5274), (-0.1825, 0.2296, 0.1842), (-1.783, 0.2296, -0.6711), (-0.2364, 0.2296, 0.3621), (-1.639, 0.2296, -0.789), (-0.324, 0.2296, 0.526), (-1.475, 0.2296, -0.8766), (-1.112, 0.2296, 0.9473), (-1.297, 0.2296, 0.9291), (-0.442, 0.2296, 0.6697), (-1.297, 0.2296, -0.9306), (-1.475, 0.2296, 0.8752), (-0.5856, 0.2296, 0.7876), (-1.112, 0.2296, -0.9488), (-1.639, 0.2296, 0.7876), (-0.7495, 0.2296, 0.8752), (-0.9274, 0.2296, -0.9306), (-1.783, 0.2296, 0.6697), (-0.9274, 0.2296, 0.9291), (-0.7495, 0.2296, -0.8766), (-1.901, 0.2296, 0.526), (-0.5856, 0.2296, -0.789), (-1.988, 0.2296, 0.3621), (-0.442, 0.2296, -0.6711), (-2.042, 0.2296, 0.1842), (-0.3626, 0.2296, -0.5017), (-2.014, 0.2296, -0.0007284), (-1.112, 0.2296, 0.901), (-0.2793, 0.2296, -0.3458), (-1.997, 0.2296, -0.1766), (-0.228, 0.2296, -0.1766), (-1.945, 0.2296, -0.3458), (-0.2106, 0.2296, -0.0007275), (-1.862, 0.2296, -0.5017), (-0.228, 0.2296, 0.1752), (-1.75, 0.2296, -0.6383), (-0.2793, 0.2296, 0.3443), (-1.613, 0.2296, -0.7505), (-0.3626, 0.2296, 0.5002), (-1.457, 0.2296, -0.8338), (-1.288, 0.2296, 0.8837), (-0.4747, 0.2296, 0.6369), (-1.288, 0.2296, -0.8851), (-1.457, 0.2296, 0.8323), (-0.6114, 0.2296, 0.749), (-1.112, 0.2296, -0.9024), (-1.613, 0.2296, 0.749), (-0.7673, 0.2296, 0.8323), (-0.9364, 0.2296, -0.8851), (-1.75, 0.2296, 0.6369), (-0.9364, 0.2296, 0.8837), (-0.7673, 0.2296, -0.8338), (-1.862, 0.2296, 0.5002), (-0.6114, 0.2296, -0.7505), (-1.945, 0.2296, 0.3443), (-0.4747, 0.2296, -0.6383), (-1.997, 0.2296, 0.1752), (-0.611, 0.2296, -0.3357), (-1.715, 0.2296, -0.0007282), (-1.112, 0.2296, 0.6022), (-0.5553, 0.2296, -0.2314), (-1.704, 0.2296, -0.1183), (-0.521, 0.2296, -0.1183), (-1.669, 0.2296, -0.2314), (-0.5094, 0.2296, -0.0007278), (-1.614, 0.2296, -0.3357), (-0.521, 0.2296, 0.1169), (-1.539, 0.2296, -0.427), (-0.5553, 0.2296, 0.23), (-1.447, 0.2296, -0.502), (-0.611, 0.2296, 0.3342), (-1.343, 0.2296, -0.5577), (-1.23, 0.2296, 0.5906), (-0.686, 0.2296, 0.4256), (-1.23, 0.2296, -0.592), (-1.343, 0.2296, 0.5563), (-0.7774, 0.2296, 0.5006), (-1.112, 0.2296, -0.6036), (-1.447, 0.2296, 0.5006), (-0.8816, 0.2296, 0.5563), (-0.9947, 0.2296, -0.592), (-1.539, 0.2296, 0.4256), (-0.9947, 0.2296, 0.5906), (-0.8816, 0.2296, -0.5577), (-1.614, 0.2296, 0.3342), (-0.7774, 0.2296, -0.502), (-1.669, 0.2296, 0.23), (-0.686, 0.2296, -0.427), (-1.704, 0.2296, 0.1169), (-0.651, 0.2296, -0.309), (-1.667, 0.2296, -0.0007282), (-1.112, 0.2296, 0.5541), (-0.5997, 0.2296, -0.2131), (-1.657, 0.2296, -0.109), (-0.5681, 0.2296, -0.109), (-1.625, 0.2296, -0.2131), (-0.5575, 0.2296, -0.0007278), (-1.574, 0.2296, -0.309), (-0.5681, 0.2296, 0.1075), (-1.505, 0.2296, -0.3931), (-0.5997, 0.2296, 0.2116), (-1.421, 0.2296, -0.4621), (-0.651, 0.2296, 0.3075), (-1.325, 0.2296, -0.5134), (-1.221, 0.2296, 0.5435), (-0.72, 0.2296, 0.3916), (-1.221, 0.2296, -0.5449), (-1.325, 0.2296, 0.5119), (-0.8041, 0.2296, 0.4606), (-1.112, 0.2296, -0.5556), (-1.421, 0.2296, 0.4606), (-0.9, 0.2296, 0.5119), (-1.004, 0.2296, -0.5449), (-1.505, 0.2296, 0.3916), (-1.004, 0.2296, 0.5435), (-0.9, 0.2296, -0.5134), (-1.574, 0.2296, 0.3075), (-0.8041, 0.2296, -0.4621), (-1.625, 0.2296, 0.2116), (-0.72, 0.2296, -0.3931), (-1.657, 0.2296, 0.1075), (-0.2793, 0.2779, -0.3458), (-0.2364, 0.2779, -0.3635), (-1.997, 0.2779, -0.1766), (-2.042, 0.2779, -0.1857), (-0.228, 0.2779, -0.1766), (-0.1825, 0.2779, -0.1857), (-1.945, 0.2779, -0.3458), (-1.988, 0.2779, -0.3635), (-0.2106, 0.2779, -0.0007275), (-0.1643, 0.2779, -0.0007275), (-1.862, 0.2779, -0.5017), (-1.901, 0.2779, -0.5274), (-0.228, 0.2779, 0.1752), (-0.1825, 0.2779, 0.1842), (-1.75, 0.2779, -0.6383), (-1.783, 0.2779, -0.6711), (-0.2793, 0.2779, 0.3443), (-0.2364, 0.2779, 0.3621), (-1.613, 0.2779, -0.7505), (-1.639, 0.2779, -0.789), (-0.3626, 0.2779, 0.5002), (-0.324, 0.2779, 0.526), (-1.457, 0.2779, -0.8338), (-1.475, 0.2779, -0.8766), (-1.288, 0.2779, 0.8837), (-1.297, 0.2779, 0.9291), (-0.4747, 0.2779, 0.6369), (-0.442, 0.2779, 0.6697), (-1.288, 0.2779, -0.8851), (-1.297, 0.2779, -0.9306), (-1.457, 0.2779, 0.8323), (-1.475, 0.2779, 0.8752), (-0.6114, 0.2779, 0.749), (-0.5856, 0.2779, 0.7876), (-1.112, 0.2779, -0.9024), (-1.112, 0.2779, -0.9488), (-1.613, 0.2779, 0.749), (-1.639, 0.2779, 0.7876), (-0.7673, 0.2779, 0.8323), (-0.7495, 0.2779, 0.8752), (-0.9364, 0.2779, -0.8851), (-0.9274, 0.2779, -0.9306), (-1.75, 0.2779, 0.6369), (-1.783, 0.2779, 0.6697), (-0.9364, 0.2779, 0.8837), (-0.9274, 0.2779, 0.9291), (-0.7673, 0.2779, -0.8338), (-0.7495, 0.2779, -0.8766), (-1.862, 0.2779, 0.5002), (-1.901, 0.2779, 0.526), (-0.6114, 0.2779, -0.7505), (-0.5856, 0.2779, -0.789), (-1.945, 0.2779, 0.3443), (-1.988, 0.2779, 0.3621), (-0.4747, 0.2779, -0.6383), (-0.442, 0.2779, -0.6711), (-1.997, 0.2779, 0.1752), (-2.042, 0.2779, 0.1842), (-2.06, 0.2779, -0.0007284), (-0.324, 0.2779, -0.5274), (-1.112, 0.2779, 0.9473), (-0.3626, 0.2779, -0.5017), (-2.014, 0.2779, -0.0007284), (-1.112, 0.2779, 0.901), (-0.5997, 0.2779, -0.2131), (-0.5553, 0.2779, -0.2314), (-1.657, 0.2779, -0.109), (-1.704, 0.2779, -0.1183), (-0.5681, 0.2779, -0.109), (-0.521, 0.2779, -0.1183), (-1.625, 0.2779, -0.2131), (-1.669, 0.2779, -0.2314), (-0.5575, 0.2779, -0.0007278), (-0.5094, 0.2779, -0.0007278), (-1.574, 0.2779, -0.309), (-1.614, 0.2779, -0.3357), (-0.5681, 0.2779, 0.1075), (-0.521, 0.2779, 0.1169), (-1.505, 0.2779, -0.3931), (-1.539, 0.2779, -0.427), (-0.5997, 0.2779, 0.2116), (-0.5553, 0.2779, 0.23), (-1.421, 0.2779, -0.4621), (-1.447, 0.2779, -0.502), (-0.651, 0.2779, 0.3075), (-0.611, 0.2779, 0.3342), (-1.325, 0.2779, -0.5134), (-1.343, 0.2779, -0.5577), (-1.221, 0.2779, 0.5435), (-1.23, 0.2779, 0.5906), (-0.72, 0.2779, 0.3916), (-0.686, 0.2779, 0.4256), (-1.221, 0.2779, -0.5449), (-1.23, 0.2779, -0.592), (-1.325, 0.2779, 0.5119), (-1.343, 0.2779, 0.5563), (-0.8041, 0.2779, 0.4606), (-0.7774, 0.2779, 0.5006), (-1.112, 0.2779, -0.5556), (-1.112, 0.2779, -0.6036), (-1.421, 0.2779, 0.4606), (-1.447, 0.2779, 0.5006), (-0.9, 0.2779, 0.5119), (-0.8816, 0.2779, 0.5563), (-1.004, 0.2779, -0.5449), (-0.9947, 0.2779, -0.592), (-1.505, 0.2779, 0.3916), (-1.539, 0.2779, 0.4256), (-1.004, 0.2779, 0.5435), (-0.9947, 0.2779, 0.5906), (-0.9, 0.2779, -0.5134), (-0.8816, 0.2779, -0.5577), (-1.574, 0.2779, 0.3075), (-1.614, 0.2779, 0.3342), (-0.8041, 0.2779, -0.4621), (-0.7774, 0.2779, -0.502), (-1.625, 0.2779, 0.2116), (-1.669, 0.2779, 0.23), (-0.72, 0.2779, -0.3931), (-0.686, 0.2779, -0.427), (-1.657, 0.2779, 0.1075), (-1.704, 0.2779, 0.1169), (-1.715, 0.2779, -0.0007282), (-0.611, 0.2779, -0.3357), (-1.112, 0.2779, 0.6022), (-0.651, 0.2779, -0.309), (-1.667, 0.2779, -0.0007282), (-1.112, 0.2779, 0.5541), (-1.203, 0.2783, 0.453), (-1.112, 0.2783, 0.4619), (-1.289, 0.2783, 0.4267), (-1.369, 0.2783, 0.3839), (-1.439, 0.2783, 0.3264), (-1.497, 0.2783, 0.2563), (-1.54, 0.2783, 0.1763), (-1.566, 0.2783, 0.08952), (-1.575, 0.2783, -0.0007282), (-1.566, 0.2783, -0.09098), (-1.54, 0.2783, -0.1778), (-1.497, 0.2783, -0.2577), (-1.439, 0.2783, -0.3278), (-1.369, 0.2783, -0.3854), (-1.289, 0.2783, -0.4281), (-1.203, 0.2783, -0.4544), (-1.112, 0.2783, -0.4633), (-1.022, 0.2783, -0.4544), (-0.9353, 0.2783, -0.4281), (-0.8553, 0.2783, -0.3854), (-0.7852, 0.2783, -0.3278), (-0.7277, 0.2783, -0.2577), (-0.6849, 0.2783, -0.1778), (-0.6586, 0.2783, -0.09098), (-0.6497, 0.2783, -0.0007278), (-0.6586, 0.2783, 0.08952), (-0.6849, 0.2783, 0.1763), (-0.7277, 0.2783, 0.2563), (-0.7852, 0.2783, 0.3264), (-0.8553, 0.2783, 0.3839), (-0.9353, 0.2783, 0.4267), (-1.022, 0.2783, 0.453), (-1.03, 0.2783, 0.4137), (-0.9506, 0.2783, 0.3897), (-0.8776, 0.2783, 0.3506), (-0.8135, 0.2783, 0.2981), (-0.761, 0.2783, 0.234), (-0.7219, 0.2783, 0.161), (-0.6979, 0.2783, 0.08171), (-0.6898, 0.2783, -0.0007279), (-0.6979, 0.2783, -0.08317), (-0.7219, 0.2783, -0.1624), (-0.761, 0.2783, -0.2355), (-0.8135, 0.2783, -0.2995), (-0.8776, 0.2783, -0.3521), (-0.9506, 0.2783, -0.3911), (-1.03, 0.2783, -0.4152), (-1.112, 0.2783, -0.4233), (-1.195, 0.2783, -0.4152), (-1.274, 0.2783, -0.3911), (-1.347, 0.2783, -0.3521), (-1.411, 0.2783, -0.2995), (-1.464, 0.2783, -0.2355), (-1.503, 0.2783, -0.1624), (-1.527, 0.2783, -0.08317), (-1.535, 0.2783, -0.0007282), (-1.527, 0.2783, 0.08171), (-1.503, 0.2783, 0.161), (-1.464, 0.2783, 0.234), (-1.411, 0.2783, 0.2981), (-1.347, 0.2783, 0.3506), (-1.274, 0.2783, 0.3897), (-1.112, 0.2783, 0.4218), (-1.195, 0.2783, 0.4137), (-1.03, 0.2642, 0.4137), (-1.195, 0.2642, 0.4137), (-1.112, 0.2642, 0.4218), (-1.274, 0.2642, 0.3897), (-1.347, 0.2642, 0.3506), (-1.411, 0.2642, 0.2981), (-1.464, 0.2642, 0.234), (-1.503, 0.2642, 0.161), (-1.527, 0.2642, 0.08171), (-1.535, 0.2642, -0.0007282), (-1.527, 0.2642, -0.08317), (-1.503, 0.2642, -0.1624), (-1.464, 0.2642, -0.2355), (-1.411, 0.2642, -0.2995), (-1.347, 0.2642, -0.3521), (-1.274, 0.2642, -0.3911), (-1.195, 0.2642, -0.4152), (-1.112, 0.2642, -0.4233), (-1.03, 0.2642, -0.4152), (-0.9506, 0.2642, -0.3911), (-0.8776, 0.2642, -0.3521), (-0.8135, 0.2642, -0.2995), (-0.761, 0.2642, -0.2355), (-0.7219, 0.2642, -0.1624), (-0.6979, 0.2642, -0.08317), (-0.6898, 0.2642, -0.0007279), (-0.6979, 0.2642, 0.08171), (-0.7219, 0.2642, 0.161), (-0.761, 0.2642, 0.234), (-0.8135, 0.2642, 0.2981), (-0.8776, 0.2642, 0.3506), (-0.9506, 0.2642, 0.3897), (-1.668, 3.771e-05, -0.8322), (-1.495, 3.771e-05, -0.9246), (-1.112, 3.771e-05, 0.9993), (-1.307, 3.771e-05, 0.9801), (-0.2809, 3.771e-05, 0.5548), (-0.4052, 3.771e-05, 0.7064), (-1.307, 3.771e-05, -0.9815), (-1.495, 3.771e-05, 0.9232), (-0.5568, 3.771e-05, 0.8307), (-1.112, 3.771e-05, -1.001), (-1.668, 3.771e-05, 0.8307), (-0.7297, 3.771e-05, 0.9232), (-0.9172, 3.771e-05, -0.9815), (-1.819, 3.771e-05, 0.7064), (-0.9172, 3.771e-05, 0.9801), (-0.7297, 3.771e-05, -0.9246), (-1.944, 3.771e-05, 0.5548), (-0.5568, 3.771e-05, -0.8322), (-2.036, 3.771e-05, 0.382), (-0.4052, 3.771e-05, -0.7078), (-2.093, 3.771e-05, 0.1944), (-0.2809, 3.771e-05, -0.5563), (-2.112, 3.771e-05, -0.0007284), (-0.1885, 3.771e-05, -0.3834), (-2.093, 3.771e-05, -0.1958), (-0.1316, 3.771e-05, -0.1958), (-2.036, 3.771e-05, -0.3834), (-0.1123, 3.771e-05, -0.0007274), (-1.944, 3.771e-05, -0.5563), (-0.1316, 3.771e-05, 0.1944), (-1.819, 3.771e-05, -0.7078), (-0.1885, 3.771e-05, 0.382), (-1.112, 0.2642, -0.0007281), (-1.668, 0.117, -0.8322), (-1.112, 0.117, 0.9993), (-0.2809, 0.117, 0.5548), (-1.495, 0.117, -0.9246), (-1.307, 0.117, 0.9801), (-0.4052, 0.117, 0.7064), (-1.307, 0.117, -0.9815), (-1.495, 0.117, 0.9232), (-0.5568, 0.117, 0.8307), (-1.112, 0.117, -1.001), (-1.668, 0.117, 0.8307), (-0.7297, 0.117, 0.9232), (-0.9172, 0.117, -0.9815), (-1.819, 0.117, 0.7064), (-0.9172, 0.117, 0.9801), (-0.7297, 0.117, -0.9246), (-1.944, 0.117, 0.5548), (-0.5568, 0.117, -0.8322), (-2.036, 0.117, 0.382), (-0.4052, 0.117, -0.7078), (-2.093, 0.117, 0.1944), (-0.2809, 0.117, -0.5563), (-2.112, 0.117, -0.0007284), (-0.1885, 0.117, -0.3834), (-2.093, 0.117, -0.1958), (-0.1316, 0.117, -0.1958), (-2.036, 0.117, -0.3834), (-0.1123, 0.117, -0.0007274), (-1.944, 0.117, -0.5563), (-0.1316, 0.117, 0.1944), (-1.819, 0.117, -0.7078), (-0.1885, 0.117, 0.382), (-1.307, -0.2325, 0.9801), (-1.112, -0.2325, 0.9993), (-1.495, -0.2325, 0.9232), (-1.668, -0.2325, 0.8307), (-1.819, -0.2325, 0.7064), (-1.944, -0.2325, 0.5548), (-2.036, -0.2325, 0.382), (-2.093, -0.2325, 0.1944), (-2.112, -0.2325, -0.0007284), (-2.093, -0.2325, -0.1958), (-2.036, -0.2325, -0.3834), (-1.944, -0.2325, -0.5563), (-1.819, -0.2325, -0.7078), (-1.668, -0.2325, -0.8322), (-1.495, -0.2325, -0.9246), (-1.307, -0.2325, -0.9815), (-1.112, -0.2325, -1.001), (-0.9172, -0.2325, -0.9815), (-0.7297, -0.2325, -0.9246), (-0.5568, -0.2325, -0.8322), (-0.4052, -0.2325, -0.7078), (-0.2809, -0.2325, -0.5563), (-0.1885, -0.2325, -0.3834), (-0.1316, -0.2325, -0.1958), (-0.1123, -0.2325, -0.0007274), (-0.1316, -0.2325, 0.1944), (-0.1885, -0.2325, 0.382), (-0.2809, -0.2325, 0.5548), (-0.4052, -0.2325, 0.7064), (-0.5568, -0.2325, 0.8307), (-0.7297, -0.2325, 0.9232), (-0.9172, -0.2325, 0.9801), (-1.203, -0.2295, 0.453), (-1.112, -0.2295, 0.4619), (-1.289, -0.2295, 0.4267), (-1.369, -0.2295, 0.3839), (-1.439, -0.2295, 0.3264), (-1.497, -0.2295, 0.2563), (-1.54, -0.2295, 0.1763), (-1.566, -0.2295, 0.08952), (-1.575, -0.2295, -0.0007282), (-1.566, -0.2295, -0.09098), (-1.54, -0.2295, -0.1778), (-1.497, -0.2295, -0.2577), (-1.439, -0.2295, -0.3278), (-1.369, -0.2295, -0.3854), (-1.289, -0.2295, -0.4281), (-1.203, -0.2295, -0.4544), (-1.112, -0.2295, -0.4633), (-1.022, -0.2295, -0.4544), (-0.9353, -0.2295, -0.4281), (-0.8553, -0.2295, -0.3854), (-0.7852, -0.2295, -0.3278), (-0.7277, -0.2295, -0.2577), (-0.6849, -0.2295, -0.1778), (-0.6586, -0.2295, -0.09098), (-0.6497, -0.2295, -0.0007278), (-0.6586, -0.2295, 0.08952), (-0.6849, -0.2295, 0.1763), (-0.7277, -0.2295, 0.2563), (-0.7852, -0.2295, 0.3264), (-0.8553, -0.2295, 0.3839), (-0.9353, -0.2295, 0.4267), (-1.022, -0.2295, 0.453), (-2.042, -0.2295, 0.1842), (-2.06, -0.2295, -0.0007284), (-0.442, -0.2295, -0.6711), (-0.324, -0.2295, -0.5274), (-1.988, -0.2295, 0.3621), (-0.5856, -0.2295, -0.789), (-1.901, -0.2295, 0.526), (-0.7495, -0.2295, -0.8766), (-0.9274, -0.2295, 0.9291), (-1.112, -0.2295, 0.9473), (-1.783, -0.2295, 0.6697), (-0.9274, -0.2295, -0.9306), (-0.7495, -0.2295, 0.8752), (-1.639, -0.2295, 0.7876), (-1.112, -0.2295, -0.9488), (-0.5856, -0.2295, 0.7876), (-1.475, -0.2295, 0.8752), (-1.297, -0.2295, -0.9306), (-0.442, -0.2295, 0.6697), (-1.297, -0.2295, 0.9291), (-1.475, -0.2295, -0.8766), (-0.324, -0.2295, 0.526), (-1.639, -0.2295, -0.789), (-0.2364, -0.2295, 0.3621), (-1.783, -0.2295, -0.6711), (-0.1825, -0.2295, 0.1842), (-1.901, -0.2295, -0.5274), (-0.1643, -0.2295, -0.0007275), (-1.988, -0.2295, -0.3635), (-0.1825, -0.2295, -0.1857), (-2.042, -0.2295, -0.1857), (-0.2364, -0.2295, -0.3635), (-1.997, -0.2295, 0.1752), (-2.014, -0.2295, -0.0007284), (-0.4747, -0.2295, -0.6383), (-0.3626, -0.2295, -0.5017), (-1.945, -0.2295, 0.3443), (-0.6114, -0.2295, -0.7505), (-1.862, -0.2295, 0.5002), (-0.7673, -0.2295, -0.8338), (-0.9364, -0.2295, 0.8837), (-1.112, -0.2295, 0.901), (-1.75, -0.2295, 0.6369), (-0.9364, -0.2295, -0.8851), (-0.7673, -0.2295, 0.8323), (-1.613, -0.2295, 0.749), (-1.112, -0.2295, -0.9024), (-0.6114, -0.2295, 0.749), (-1.457, -0.2295, 0.8323), (-1.288, -0.2295, -0.8851), (-0.4747, -0.2295, 0.6369), (-1.288, -0.2295, 0.8837), (-1.457, -0.2295, -0.8338), (-0.3626, -0.2295, 0.5002), (-1.613, -0.2295, -0.7505), (-0.2793, -0.2295, 0.3443), (-1.75, -0.2295, -0.6383), (-0.228, -0.2295, 0.1752), (-1.862, -0.2295, -0.5017), (-0.2106, -0.2295, -0.0007275), (-1.945, -0.2295, -0.3458), (-0.228, -0.2295, -0.1766), (-1.997, -0.2295, -0.1766), (-0.2793, -0.2295, -0.3458), (-1.704, -0.2295, 0.1169), (-1.715, -0.2295, -0.0007282), (-0.686, -0.2295, -0.427), (-0.611, -0.2295, -0.3357), (-1.669, -0.2295, 0.23), (-0.7774, -0.2295, -0.502), (-1.614, -0.2295, 0.3342), (-0.8816, -0.2295, -0.5577), (-0.9947, -0.2295, 0.5906), (-1.112, -0.2295, 0.6022), (-1.539, -0.2295, 0.4256), (-0.9947, -0.2295, -0.592), (-0.8816, -0.2295, 0.5563), (-1.447, -0.2295, 0.5006), (-1.112, -0.2295, -0.6036), (-0.7774, -0.2295, 0.5006), (-1.343, -0.2295, 0.5563), (-1.23, -0.2295, -0.592), (-0.686, -0.2295, 0.4256), (-1.23, -0.2295, 0.5906), (-1.343, -0.2295, -0.5577), (-0.611, -0.2295, 0.3342), (-1.447, -0.2295, -0.502), (-0.5553, -0.2295, 0.23), (-1.539, -0.2295, -0.427), (-0.521, -0.2295, 0.1169), (-1.614, -0.2295, -0.3357), (-0.5094, -0.2295, -0.0007278), (-1.669, -0.2295, -0.2314), (-0.521, -0.2295, -0.1183), (-1.704, -0.2295, -0.1183), (-0.5553, -0.2295, -0.2314), (-1.657, -0.2295, 0.1075), (-1.667, -0.2295, -0.0007282), (-0.72, -0.2295, -0.3931), (-0.651, -0.2295, -0.309), (-1.625, -0.2295, 0.2116), (-0.8041, -0.2295, -0.4621), (-1.574, -0.2295, 0.3075), (-0.9, -0.2295, -0.5134), (-1.004, -0.2295, 0.5435), (-1.112, -0.2295, 0.5541), (-1.505, -0.2295, 0.3916), (-1.004, -0.2295, -0.5449), (-0.9, -0.2295, 0.5119), (-1.421, -0.2295, 0.4606), (-1.112, -0.2295, -0.5556), (-0.8041, -0.2295, 0.4606), (-1.325, -0.2295, 0.5119), (-1.221, -0.2295, -0.5449), (-0.72, -0.2295, 0.3916), (-1.221, -0.2295, 0.5435), (-1.325, -0.2295, -0.5134), (-0.651, -0.2295, 0.3075), (-1.421, -0.2295, -0.4621), (-0.5997, -0.2295, 0.2116), (-1.505, -0.2295, -0.3931), (-0.5681, -0.2295, 0.1075), (-1.574, -0.2295, -0.309), (-0.5575, -0.2295, -0.0007278), (-1.625, -0.2295, -0.2131), (-0.5681, -0.2295, -0.109), (-1.657, -0.2295, -0.109), (-0.5997, -0.2295, -0.2131), (-2.042, -0.2778, 0.1842), (-2.06, -0.2778, -0.0007284), (-0.442, -0.2778, -0.6711), (-0.324, -0.2778, -0.5274), (-1.988, -0.2778, 0.3621), (-0.5856, -0.2778, -0.789), (-1.901, -0.2778, 0.526), (-0.7495, -0.2778, -0.8766), (-0.9274, -0.2778, 0.9291), (-1.112, -0.2778, 0.9473), (-1.783, -0.2778, 0.6697), (-0.9274, -0.2778, -0.9306), (-0.7495, -0.2778, 0.8752), (-1.639, -0.2778, 0.7876), (-1.112, -0.2778, -0.9488), (-0.5856, -0.2778, 0.7876), (-1.475, -0.2778, 0.8752), (-1.297, -0.2778, -0.9306), (-0.442, -0.2778, 0.6697), (-1.297, -0.2778, 0.9291), (-1.475, -0.2778, -0.8766), (-0.324, -0.2778, 0.526), (-1.639, -0.2778, -0.789), (-0.2364, -0.2778, 0.3621), (-1.783, -0.2778, -0.6711), (-0.1825, -0.2778, 0.1842), (-1.901, -0.2778, -0.5274), (-0.1643, -0.2778, -0.0007275), (-1.988, -0.2778, -0.3635), (-0.1825, -0.2778, -0.1857), (-2.042, -0.2778, -0.1857), (-0.2364, -0.2778, -0.3635), (-1.997, -0.2778, 0.1752), (-2.014, -0.2778, -0.0007284), (-0.4747, -0.2778, -0.6383), (-0.3626, -0.2778, -0.5017), (-1.945, -0.2778, 0.3443), (-0.6114, -0.2778, -0.7505), (-1.862, -0.2778, 0.5002), (-0.7673, -0.2778, -0.8338), (-0.9364, -0.2778, 0.8837), (-1.112, -0.2778, 0.901), (-1.75, -0.2778, 0.6369), (-0.9364, -0.2778, -0.8851), (-0.7673, -0.2778, 0.8323), (-1.613, -0.2778, 0.749), (-1.112, -0.2778, -0.9024), (-0.6114, -0.2778, 0.749), (-1.457, -0.2778, 0.8323), (-1.288, -0.2778, -0.8851), (-0.4747, -0.2778, 0.6369), (-1.288, -0.2778, 0.8837), (-1.457, -0.2778, -0.8338), (-0.3626, -0.2778, 0.5002), (-1.613, -0.2778, -0.7505), (-0.2793, -0.2778, 0.3443), (-1.75, -0.2778, -0.6383), (-0.228, -0.2778, 0.1752), (-1.862, -0.2778, -0.5017), (-0.2106, -0.2778, -0.0007275), (-1.945, -0.2778, -0.3458), (-0.228, -0.2778, -0.1766), (-1.997, -0.2778, -0.1766), (-0.2793, -0.2778, -0.3458), (-1.704, -0.2778, 0.1169), (-1.715, -0.2778, -0.0007282), (-0.686, -0.2778, -0.427), (-0.611, -0.2778, -0.3357), (-1.669, -0.2778, 0.23), (-0.7774, -0.2778, -0.502), (-1.614, -0.2778, 0.3342), (-0.8816, -0.2778, -0.5577), (-0.9947, -0.2778, 0.5906), (-1.112, -0.2778, 0.6022), (-1.539, -0.2778, 0.4256), (-0.9947, -0.2778, -0.592), (-0.8816, -0.2778, 0.5563), (-1.447, -0.2778, 0.5006), (-1.112, -0.2778, -0.6036), (-0.7774, -0.2778, 0.5006), (-1.343, -0.2778, 0.5563), (-1.23, -0.2778, -0.592), (-0.686, -0.2778, 0.4256), (-1.23, -0.2778, 0.5906), (-1.343, -0.2778, -0.5577), (-0.611, -0.2778, 0.3342), (-1.447, -0.2778, -0.502), (-0.5553, -0.2778, 0.23), (-1.539, -0.2778, -0.427), (-0.521, -0.2778, 0.1169), (-1.614, -0.2778, -0.3357), (-0.5094, -0.2778, -0.0007278), (-1.669, -0.2778, -0.2314), (-0.521, -0.2778, -0.1183), (-1.704, -0.2778, -0.1183), (-0.5553, -0.2778, -0.2314), (-1.657, -0.2778, 0.1075), (-1.667, -0.2778, -0.0007282), (-0.72, -0.2778, -0.3931), (-0.651, -0.2778, -0.309), (-1.625, -0.2778, 0.2116), (-0.8041, -0.2778, -0.4621), (-1.574, -0.2778, 0.3075), (-0.9, -0.2778, -0.5134), (-1.004, -0.2778, 0.5435), (-1.112, -0.2778, 0.5541), (-1.505, -0.2778, 0.3916), (-1.004, -0.2778, -0.5449), (-0.9, -0.2778, 0.5119), (-1.421, -0.2778, 0.4606), (-1.112, -0.2778, -0.5556), (-0.8041, -0.2778, 0.4606), (-1.325, -0.2778, 0.5119), (-1.221, -0.2778, -0.5449), (-0.72, -0.2778, 0.3916), (-1.221, -0.2778, 0.5435), (-1.325, -0.2778, -0.5134), (-0.651, -0.2778, 0.3075), (-1.421, -0.2778, -0.4621), (-0.5997, -0.2778, 0.2116), (-1.505, -0.2778, -0.3931), (-0.5681, -0.2778, 0.1075), (-1.574, -0.2778, -0.309), (-0.5575, -0.2778, -0.0007278), (-1.625, -0.2778, -0.2131), (-0.5681, -0.2778, -0.109), (-1.657, -0.2778, -0.109), (-0.5997, -0.2778, -0.2131), (-1.203, -0.2782, 0.453), (-1.112, -0.2782, 0.4619), (-1.289, -0.2782, 0.4267), (-1.369, -0.2782, 0.3839), (-1.439, -0.2782, 0.3264), (-1.497, -0.2782, 0.2563), (-1.54, -0.2782, 0.1763), (-1.566, -0.2782, 0.08952), (-1.575, -0.2782, -0.0007282), (-1.566, -0.2782, -0.09098), (-1.54, -0.2782, -0.1778), (-1.497, -0.2782, -0.2577), (-1.439, -0.2782, -0.3278), (-1.369, -0.2782, -0.3854), (-1.289, -0.2782, -0.4281), (-1.203, -0.2782, -0.4544), (-1.112, -0.2782, -0.4633), (-1.022, -0.2782, -0.4544), (-0.9353, -0.2782, -0.4281), (-0.8553, -0.2782, -0.3854), (-0.7852, -0.2782, -0.3278), (-0.7277, -0.2782, -0.2577), (-0.6849, -0.2782, -0.1778), (-0.6586, -0.2782, -0.09098), (-0.6497, -0.2782, -0.0007278), (-0.6586, -0.2782, 0.08952), (-0.6849, -0.2782, 0.1763), (-0.7277, -0.2782, 0.2563), (-0.7852, -0.2782, 0.3264), (-0.8553, -0.2782, 0.3839), (-0.9353, -0.2782, 0.4267), (-1.022, -0.2782, 0.453), (-1.112, -0.2782, 0.4218), (-1.03, -0.2782, 0.4137), (-0.9506, -0.2782, 0.3897), (-0.8776, -0.2782, 0.3506), (-0.8135, -0.2782, 0.2981), (-0.761, -0.2782, 0.234), (-0.7219, -0.2782, 0.161), (-0.6979, -0.2782, 0.08171), (-0.6898, -0.2782, -0.0007279), (-0.6979, -0.2782, -0.08317), (-0.7219, -0.2782, -0.1624), (-0.761, -0.2782, -0.2355), (-0.8135, -0.2782, -0.2995), (-0.8776, -0.2782, -0.3521), (-0.9506, -0.2782, -0.3911), (-1.03, -0.2782, -0.4152), (-1.112, -0.2782, -0.4233), (-1.195, -0.2782, -0.4152), (-1.274, -0.2782, -0.3911), (-1.347, -0.2782, -0.3521), (-1.411, -0.2782, -0.2995), (-1.464, -0.2782, -0.2355), (-1.503, -0.2782, -0.1624), (-1.527, -0.2782, -0.08317), (-1.535, -0.2782, -0.0007282), (-1.527, -0.2782, 0.08171), (-1.503, -0.2782, 0.161), (-1.464, -0.2782, 0.234), (-1.411, -0.2782, 0.2981), (-1.347, -0.2782, 0.3506), (-1.274, -0.2782, 0.3897), (-1.195, -0.2782, 0.4137), (-1.195, -0.2641, 0.4137), (-1.112, -0.2641, 0.4218), (-1.274, -0.2641, 0.3897), (-1.347, -0.2641, 0.3506), (-1.411, -0.2641, 0.2981), (-1.464, -0.2641, 0.234), (-1.503, -0.2641, 0.161), (-1.527, -0.2641, 0.08171), (-1.535, -0.2641, -0.0007282), (-1.527, -0.2641, -0.08317), (-1.503, -0.2641, -0.1624), (-1.464, -0.2641, -0.2355), (-1.411, -0.2641, -0.2995), (-1.347, -0.2641, -0.3521), (-1.274, -0.2641, -0.3911), (-1.195, -0.2641, -0.4152), (-1.112, -0.2641, -0.4233), (-1.03, -0.2641, -0.4152), (-0.9506, -0.2641, -0.3911), (-0.8776, -0.2641, -0.3521), (-0.8135, -0.2641, -0.2995), (-0.761, -0.2641, -0.2355), (-0.7219, -0.2641, -0.1624), (-0.6979, -0.2641, -0.08317), (-0.6898, -0.2641, -0.0007279), (-0.6979, -0.2641, 0.08171), (-0.7219, -0.2641, 0.161), (-0.761, -0.2641, 0.234), (-0.8135, -0.2641, 0.2981), (-0.8776, -0.2641, 0.3506), (-0.9506, -0.2641, 0.3897), (-1.03, -0.2641, 0.4137), (-1.307, 0.2326, 0.9801), (-1.112, 0.2326, 0.9993), (-1.495, 0.2326, 0.9232), (-1.668, 0.2326, 0.8307), (-1.819, 0.2326, 0.7064), (-1.944, 0.2326, 0.5548), (-2.036, 0.2326, 0.382), (-2.093, 0.2326, 0.1944), (-2.112, 0.2326, -0.0007284), (-2.093, 0.2326, -0.1958), (-2.036, 0.2326, -0.3834), (-1.944, 0.2326, -0.5563), (-1.819, 0.2326, -0.7078), (-1.668, 0.2326, -0.8322), (-1.495, 0.2326, -0.9246), (-1.307, 0.2326, -0.9815), (-1.112, 0.2326, -1.001), (-0.9172, 0.2326, -0.9815), (-0.7297, 0.2326, -0.9246), (-0.5568, 0.2326, -0.8322), (-0.4052, 0.2326, -0.7078), (-0.2809, 0.2326, -0.5563), (-0.1885, 0.2326, -0.3834), (-0.1316, 0.2326, -0.1958), (-0.1123, 0.2326, -0.0007274), (-0.1316, 0.2326, 0.1944), (-0.1885, 0.2326, 0.382), (-0.2809, 0.2326, 0.5548), (-0.4052, 0.2326, 0.7064), (-0.5568, 0.2326, 0.8307), (-0.7297, 0.2326, 0.9232), (-0.9172, 0.2326, 0.9801), (-1.203, 0.2296, 0.453), (-1.112, 0.2296, 0.4619), (-1.289, 0.2296, 0.4267), (-1.369, 0.2296, 0.3839), (-1.439, 0.2296, 0.3264), (-1.497, 0.2296, 0.2563), (-1.54, 0.2296, 0.1763), (-1.566, 0.2296, 0.08952), (-1.575, 0.2296, -0.0007282), (-1.566, 0.2296, -0.09098), (-1.54, 0.2296, -0.1778), (-1.497, 0.2296, -0.2577), (-1.439, 0.2296, -0.3278), (-1.369, 0.2296, -0.3854), (-1.289, 0.2296, -0.4281), (-1.203, 0.2296, -0.4544), (-1.112, 0.2296, -0.4633), (-1.022, 0.2296, -0.4544), (-0.9353, 0.2296, -0.4281), (-0.8553, 0.2296, -0.3854), (-0.7852, 0.2296, -0.3278), (-0.7277, 0.2296, -0.2577), (-0.6849, 0.2296, -0.1778), (-0.6586, 0.2296, -0.09098), (-0.6497, 0.2296, -0.0007278), (-0.6586, 0.2296, 0.08952), (-0.6849, 0.2296, 0.1763), (-0.7277, 0.2296, 0.2563), (-0.7852, 0.2296, 0.3264), (-0.8553, 0.2296, 0.3839), (-0.9353, 0.2296, 0.4267), (-1.022, 0.2296, 0.453), (-2.042, 0.2296, 0.1842), (-2.06, 0.2296, -0.0007284), (-0.442, 0.2296, -0.6711), (-0.324, 0.2296, -0.5274), (-1.988, 0.2296, 0.3621), (-0.5856, 0.2296, -0.789), (-1.901, 0.2296, 0.526), (-0.7495, 0.2296, -0.8766), (-0.9274, 0.2296, 0.9291), (-1.112, 0.2296, 0.9473), (-1.783, 0.2296, 0.6697), (-0.9274, 0.2296, -0.9306), (-0.7495, 0.2296, 0.8752), (-1.639, 0.2296, 0.7876), (-1.112, 0.2296, -0.9488), (-0.5856, 0.2296, 0.7876), (-1.475, 0.2296, 0.8752), (-1.297, 0.2296, -0.9306), (-0.442, 0.2296, 0.6697), (-1.297, 0.2296, 0.9291), (-1.475, 0.2296, -0.8766), (-0.324, 0.2296, 0.526), (-1.639, 0.2296, -0.789), (-0.2364, 0.2296, 0.3621), (-1.783, 0.2296, -0.6711), (-0.1825, 0.2296, 0.1842), (-1.901, 0.2296, -0.5274), (-0.1643, 0.2296, -0.0007275), (-1.988, 0.2296, -0.3635), (-0.1825, 0.2296, -0.1857), (-2.042, 0.2296, -0.1857), (-0.2364, 0.2296, -0.3635), (-1.997, 0.2296, 0.1752), (-2.014, 0.2296, -0.0007284), (-0.4747, 0.2296, -0.6383), (-0.3626, 0.2296, -0.5017), (-1.945, 0.2296, 0.3443), (-0.6114, 0.2296, -0.7505), (-1.862, 0.2296, 0.5002), (-0.7673, 0.2296, -0.8338), (-0.9364, 0.2296, 0.8837), (-1.112, 0.2296, 0.901), (-1.75, 0.2296, 0.6369), (-0.9364, 0.2296, -0.8851), (-0.7673, 0.2296, 0.8323), (-1.613, 0.2296, 0.749), (-1.112, 0.2296, -0.9024), (-0.6114, 0.2296, 0.749), (-1.457, 0.2296, 0.8323), (-1.288, 0.2296, -0.8851), (-0.4747, 0.2296, 0.6369), (-1.288, 0.2296, 0.8837), (-1.457, 0.2296, -0.8338), (-0.3626, 0.2296, 0.5002), (-1.613, 0.2296, -0.7505), (-0.2793, 0.2296, 0.3443), (-1.75, 0.2296, -0.6383), (-0.228, 0.2296, 0.1752), (-1.862, 0.2296, -0.5017), (-0.2106, 0.2296, -0.0007275), (-1.945, 0.2296, -0.3458), (-0.228, 0.2296, -0.1766), (-1.997, 0.2296, -0.1766), (-0.2793, 0.2296, -0.3458), (-1.704, 0.2296, 0.1169), (-1.715, 0.2296, -0.0007282), (-0.686, 0.2296, -0.427), (-0.611, 0.2296, -0.3357), (-1.669, 0.2296, 0.23), (-0.7774, 0.2296, -0.502), (-1.614, 0.2296, 0.3342), (-0.8816, 0.2296, -0.5577), (-0.9947, 0.2296, 0.5906), (-1.112, 0.2296, 0.6022), (-1.539, 0.2296, 0.4256), (-0.9947, 0.2296, -0.592), (-0.8816, 0.2296, 0.5563), (-1.447, 0.2296, 0.5006), (-1.112, 0.2296, -0.6036), (-0.7774, 0.2296, 0.5006), (-1.343, 0.2296, 0.5563), (-1.23, 0.2296, -0.592), (-0.686, 0.2296, 0.4256), (-1.23, 0.2296, 0.5906), (-1.343, 0.2296, -0.5577), (-0.611, 0.2296, 0.3342), (-1.447, 0.2296, -0.502), (-0.5553, 0.2296, 0.23), (-1.539, 0.2296, -0.427), (-0.521, 0.2296, 0.1169), (-1.614, 0.2296, -0.3357), (-0.5094, 0.2296, -0.0007278), (-1.669, 0.2296, -0.2314), (-0.521, 0.2296, -0.1183), (-1.704, 0.2296, -0.1183), (-0.5553, 0.2296, -0.2314), (-1.657, 0.2296, 0.1075), (-1.667, 0.2296, -0.0007282), (-0.72, 0.2296, -0.3931), (-0.651, 0.2296, -0.309), (-1.625, 0.2296, 0.2116), (-0.8041, 0.2296, -0.4621), (-1.574, 0.2296, 0.3075), (-0.9, 0.2296, -0.5134), (-1.004, 0.2296, 0.5435), (-1.112, 0.2296, 0.5541), (-1.505, 0.2296, 0.3916), (-1.004, 0.2296, -0.5449), (-0.9, 0.2296, 0.5119), (-1.421, 0.2296, 0.4606), (-1.112, 0.2296, -0.5556), (-0.8041, 0.2296, 0.4606), (-1.325, 0.2296, 0.5119), (-1.221, 0.2296, -0.5449), (-0.72, 0.2296, 0.3916), (-1.221, 0.2296, 0.5435), (-1.325, 0.2296, -0.5134), (-0.651, 0.2296, 0.3075), (-1.421, 0.2296, -0.4621), (-0.5997, 0.2296, 0.2116), (-1.505, 0.2296, -0.3931), (-0.5681, 0.2296, 0.1075), (-1.574, 0.2296, -0.309), (-0.5575, 0.2296, -0.0007278), (-1.625, 0.2296, -0.2131), (-0.5681, 0.2296, -0.109), (-1.657, 0.2296, -0.109), (-0.5997, 0.2296, -0.2131), (-2.042, 0.2779, 0.1842), (-2.06, 0.2779, -0.0007284), (-0.442, 0.2779, -0.6711), (-0.324, 0.2779, -0.5274), (-1.988, 0.2779, 0.3621), (-0.5856, 0.2779, -0.789), (-1.901, 0.2779, 0.526), (-0.7495, 0.2779, -0.8766), (-0.9274, 0.2779, 0.9291), (-1.112, 0.2779, 0.9473), (-1.783, 0.2779, 0.6697), (-0.9274, 0.2779, -0.9306), (-0.7495, 0.2779, 0.8752), (-1.639, 0.2779, 0.7876), (-1.112, 0.2779, -0.9488), (-0.5856, 0.2779, 0.7876), (-1.475, 0.2779, 0.8752), (-1.297, 0.2779, -0.9306), (-0.442, 0.2779, 0.6697), (-1.297, 0.2779, 0.9291), (-1.475, 0.2779, -0.8766), (-0.324, 0.2779, 0.526), (-1.639, 0.2779, -0.789), (-0.2364, 0.2779, 0.3621), (-1.783, 0.2779, -0.6711), (-0.1825, 0.2779, 0.1842), (-1.901, 0.2779, -0.5274), (-0.1643, 0.2779, -0.0007275), (-1.988, 0.2779, -0.3635), (-0.1825, 0.2779, -0.1857), (-2.042, 0.2779, -0.1857), (-0.2364, 0.2779, -0.3635), (-1.997, 0.2779, 0.1752), (-2.014, 0.2779, -0.0007284), (-0.4747, 0.2779, -0.6383), (-0.3626, 0.2779, -0.5017), (-1.945, 0.2779, 0.3443), (-0.6114, 0.2779, -0.7505), (-1.862, 0.2779, 0.5002), (-0.7673, 0.2779, -0.8338), (-0.9364, 0.2779, 0.8837), (-1.112, 0.2779, 0.901), (-1.75, 0.2779, 0.6369), (-0.9364, 0.2779, -0.8851), (-0.7673, 0.2779, 0.8323), (-1.613, 0.2779, 0.749), (-1.112, 0.2779, -0.9024), (-0.6114, 0.2779, 0.749), (-1.457, 0.2779, 0.8323), (-1.288, 0.2779, -0.8851), (-0.4747, 0.2779, 0.6369), (-1.288, 0.2779, 0.8837), (-1.457, 0.2779, -0.8338), (-0.3626, 0.2779, 0.5002), (-1.613, 0.2779, -0.7505), (-0.2793, 0.2779, 0.3443), (-1.75, 0.2779, -0.6383), (-0.228, 0.2779, 0.1752), (-1.862, 0.2779, -0.5017), (-0.2106, 0.2779, -0.0007275), (-1.945, 0.2779, -0.3458), (-0.228, 0.2779, -0.1766), (-1.997, 0.2779, -0.1766), (-0.2793, 0.2779, -0.3458), (-1.704, 0.2779, 0.1169), (-1.715, 0.2779, -0.0007282), (-0.686, 0.2779, -0.427), (-0.611, 0.2779, -0.3357), (-1.669, 0.2779, 0.23), (-0.7774, 0.2779, -0.502), (-1.614, 0.2779, 0.3342), (-0.8816, 0.2779, -0.5577), (-0.9947, 0.2779, 0.5906), (-1.112, 0.2779, 0.6022), (-1.539, 0.2779, 0.4256), (-0.9947, 0.2779, -0.592), (-0.8816, 0.2779, 0.5563), (-1.447, 0.2779, 0.5006), (-1.112, 0.2779, -0.6036), (-0.7774, 0.2779, 0.5006), (-1.343, 0.2779, 0.5563), (-1.23, 0.2779, -0.592), (-0.686, 0.2779, 0.4256), (-1.23, 0.2779, 0.5906), (-1.343, 0.2779, -0.5577), (-0.611, 0.2779, 0.3342), (-1.447, 0.2779, -0.502), (-0.5553, 0.2779, 0.23), (-1.539, 0.2779, -0.427), (-0.521, 0.2779, 0.1169), (-1.614, 0.2779, -0.3357), (-0.5094, 0.2779, -0.0007278), (-1.669, 0.2779, -0.2314), (-0.521, 0.2779, -0.1183), (-1.704, 0.2779, -0.1183), (-0.5553, 0.2779, -0.2314), (-1.657, 0.2779, 0.1075), (-1.667, 0.2779, -0.0007282), (-0.72, 0.2779, -0.3931), (-0.651, 0.2779, -0.309), (-1.625, 0.2779, 0.2116), (-0.8041, 0.2779, -0.4621), (-1.574, 0.2779, 0.3075), (-0.9, 0.2779, -0.5134), (-1.004, 0.2779, 0.5435), (-1.112, 0.2779, 0.5541), (-1.505, 0.2779, 0.3916), (-1.004, 0.2779, -0.5449), (-0.9, 0.2779, 0.5119), (-1.421, 0.2779, 0.4606), (-1.112, 0.2779, -0.5556), (-0.8041, 0.2779, 0.4606), (-1.325, 0.2779, 0.5119), (-1.221, 0.2779, -0.5449), (-0.72, 0.2779, 0.3916), (-1.221, 0.2779, 0.5435), (-1.325, 0.2779, -0.5134), (-0.651, 0.2779, 0.3075), (-1.421, 0.2779, -0.4621), (-0.5997, 0.2779, 0.2116), (-1.505, 0.2779, -0.3931), (-0.5681, 0.2779, 0.1075), (-1.574, 0.2779, -0.309), (-0.5575, 0.2779, -0.0007278), (-1.625, 0.2779, -0.2131), (-0.5681, 0.2779, -0.109), (-1.657, 0.2779, -0.109), (-0.5997, 0.2779, -0.2131), (-1.203, 0.2783, 0.453), (-1.112, 0.2783, 0.4619), (-1.289, 0.2783, 0.4267), (-1.369, 0.2783, 0.3839), (-1.439, 0.2783, 0.3264), (-1.497, 0.2783, 0.2563), (-1.54, 0.2783, 0.1763), (-1.566, 0.2783, 0.08952), (-1.575, 0.2783, -0.0007282), (-1.566, 0.2783, -0.09098), (-1.54, 0.2783, -0.1778), (-1.497, 0.2783, -0.2577), (-1.439, 0.2783, -0.3278), (-1.369, 0.2783, -0.3854), (-1.289, 0.2783, -0.4281), (-1.203, 0.2783, -0.4544), (-1.112, 0.2783, -0.4633), (-1.022, 0.2783, -0.4544), (-0.9353, 0.2783, -0.4281), (-0.8553, 0.2783, -0.3854), (-0.7852, 0.2783, -0.3278), (-0.7277, 0.2783, -0.2577), (-0.6849, 0.2783, -0.1778), (-0.6586, 0.2783, -0.09098), (-0.6497, 0.2783, -0.0007278), (-0.6586, 0.2783, 0.08952), (-0.6849, 0.2783, 0.1763), (-0.7277, 0.2783, 0.2563), (-0.7852, 0.2783, 0.3264), (-0.8553, 0.2783, 0.3839), (-0.9353, 0.2783, 0.4267), (-1.022, 0.2783, 0.453), (-1.112, 0.2783, 0.4218), (-1.03, 0.2783, 0.4137), (-0.9506, 0.2783, 0.3897), (-0.8776, 0.2783, 0.3506), (-0.8135, 0.2783, 0.2981), (-0.761, 0.2783, 0.234), (-0.7219, 0.2783, 0.161), (-0.6979, 0.2783, 0.08171), (-0.6898, 0.2783, -0.0007279), (-0.6979, 0.2783, -0.08317), (-0.7219, 0.2783, -0.1624), (-0.761, 0.2783, -0.2355), (-0.8135, 0.2783, -0.2995), (-0.8776, 0.2783, -0.3521), (-0.9506, 0.2783, -0.3911), (-1.03, 0.2783, -0.4152), (-1.112, 0.2783, -0.4233), (-1.195, 0.2783, -0.4152), (-1.274, 0.2783, -0.3911), (-1.347, 0.2783, -0.3521), (-1.411, 0.2783, -0.2995), (-1.464, 0.2783, -0.2355), (-1.503, 0.2783, -0.1624), (-1.527, 0.2783, -0.08317), (-1.535, 0.2783, -0.0007282), (-1.527, 0.2783, 0.08171), (-1.503, 0.2783, 0.161), (-1.464, 0.2783, 0.234), (-1.411, 0.2783, 0.2981), (-1.347, 0.2783, 0.3506), (-1.274, 0.2783, 0.3897), (-1.195, 0.2783, 0.4137), (-1.195, 0.2642, 0.4137), (-1.112, 0.2642, 0.4218), (-1.274, 0.2642, 0.3897), (-1.347, 0.2642, 0.3506), (-1.411, 0.2642, 0.2981), (-1.464, 0.2642, 0.234), (-1.503, 0.2642, 0.161), (-1.527, 0.2642, 0.08171), (-1.535, 0.2642, -0.0007282), (-1.527, 0.2642, -0.08317), (-1.503, 0.2642, -0.1624), (-1.464, 0.2642, -0.2355), (-1.411, 0.2642, -0.2995), (-1.347, 0.2642, -0.3521), (-1.274, 0.2642, -0.3911), (-1.195, 0.2642, -0.4152), (-1.112, 0.2642, -0.4233), (-1.03, 0.2642, -0.4152), (-0.9506, 0.2642, -0.3911), (-0.8776, 0.2642, -0.3521), (-0.8135, 0.2642, -0.2995), (-0.761, 0.2642, -0.2355), (-0.7219, 0.2642, -0.1624), (-0.6979, 0.2642, -0.08317), (-0.6898, 0.2642, -0.0007279), (-0.6979, 0.2642, 0.08171), (-0.7219, 0.2642, 0.161), (-0.761, 0.2642, 0.234), (-0.8135, 0.2642, 0.2981), (-0.8776, 0.2642, 0.3506), (-0.9506, 0.2642, 0.3897), (-1.03, 0.2642, 0.4137)], [], [(14, 15, 16, 12), (8, 19, 20, 22), (23, 21, 25, 24), (10, 27, 15, 14), (18, 6, 4, 26), (9, 17, 1, 11), (7, 9, 11, 5), (13, 18, 26, 0), (24, 25, 27, 10), (2, 3, 19, 8), (42, 43, 44, 40), (36, 47, 48, 50), (51, 49, 53, 52), (38, 55, 43, 42), (46, 34, 32, 54), (37, 45, 29, 39), (35, 37, 39, 33), (41, 46, 54, 28), (52, 53, 55, 38), (30, 31, 47, 36), (70, 71, 72, 68), (64, 75, 76, 78), (79, 77, 81, 80), (66, 83, 71, 70), (74, 62, 60, 82), (65, 73, 57, 67), (63, 65, 67, 61), (69, 74, 82, 56), (80, 81, 83, 66), (58, 59, 75, 64), (98, 99, 100, 96), (92, 103, 104, 106), (107, 105, 109, 108), (94, 111, 99, 98), (102, 90, 88, 110), (93, 101, 85, 95), (91, 93, 95, 89), (97, 102, 110, 84), (108, 109, 111, 94), (86, 87, 103, 92), (126, 127, 128, 124), (120, 131, 132, 134), (135, 133, 137, 136), (122, 139, 127, 126), (130, 118, 116, 138), (121, 129, 113, 123), (119, 121, 123, 117), (125, 130, 138, 112), (136, 137, 139, 122), (114, 115, 131, 120), (154, 155, 156, 152), (148, 159, 160, 162), (163, 161, 165, 164), (150, 167, 155, 154), (158, 146, 144, 166), (149, 157, 141, 151), (147, 149, 151, 145), (153, 158, 166, 140), (164, 165, 167, 150), (142, 143, 159, 148), (182, 183, 184, 180), (176, 187, 188, 190), (191, 189, 193, 192), (178, 195, 183, 182), (186, 174, 172, 194), (177, 185, 169, 179), (175, 177, 179, 173), (181, 186, 194, 168), (192, 193, 195, 178), (170, 171, 187, 176), (210, 211, 212, 208), (204, 215, 216, 218), (219, 217, 221, 220), (206, 223, 211, 210), (214, 202, 200, 222), (205, 213, 197, 207), (203, 205, 207, 201), (209, 214, 222, 196), (220, 221, 223, 206), (198, 199, 215, 204), (238, 239, 240, 236), (232, 243, 244, 246), (247, 245, 249, 248), (234, 251, 239, 238), (242, 230, 228, 250), (233, 241, 225, 235), (231, 233, 235, 229), (237, 242, 250, 224), (248, 249, 251, 234), (226, 227, 243, 232), (266, 267, 268, 264), (260, 271, 272, 274), (275, 273, 277, 276), (262, 279, 267, 266), (270, 258, 256, 278), (261, 269, 253, 263), (259, 261, 263, 257), (265, 270, 278, 252), (276, 277, 279, 262), (254, 255, 271, 260), (294, 295, 296, 292), (288, 299, 300, 302), (303, 301, 305, 304), (290, 307, 295, 294), (298, 286, 284, 306), (289, 297, 281, 291), (287, 289, 291, 285), (293, 298, 306, 280), (304, 305, 307, 290), (282, 283, 299, 288), (322, 323, 324, 320), (316, 327, 328, 330), (331, 329, 333, 332), (318, 335, 323, 322), (326, 314, 312, 334), (317, 325, 309, 319), (315, 317, 319, 313), (321, 326, 334, 308), (332, 333, 335, 318), (310, 311, 327, 316), (756, 1280, 1279, 753), (757, 1266, 1267, 754), (758, 1294, 1293, 755), (759, 1281, 1280, 756), (760, 1268, 1266, 757), (761, 1295, 1294, 758), (762, 1282, 1281, 759), (763, 1269, 1268, 760), (764, 1296, 1295, 761), (765, 1283, 1282, 762), (766, 1270, 1269, 763), (767, 1297, 1296, 764), (768, 1284, 1283, 765), (769, 1271, 1270, 766), (754, 1267, 1297, 767), (770, 1285, 1284, 768), (771, 1272, 1271, 769), (772, 1286, 1285, 770), (773, 1273, 1272, 771), (774, 1287, 1286, 772), (775, 1274, 1273, 773), (776, 1288, 1287, 774), (777, 1275, 1274, 775), (778, 1289, 1288, 776), (779, 1276, 1275, 777), (780, 1290, 1289, 778), (781, 1277, 1276, 779), (782, 1291, 1290, 780), (783, 1278, 1277, 781), (784, 1292, 1291, 782), (753, 1279, 1278, 783), (755, 1293, 1292, 784), (1457, 1320, 1319, 1429), (1456, 1307, 1306, 1427), (1455, 1321, 1320, 1457), (1454, 1308, 1307, 1456), (1453, 1322, 1321, 1455), (1452, 1309, 1308, 1454), (505, 1323, 1322, 1453), (506, 1310, 1309, 1452), (507, 1324, 1323, 505), (508, 1311, 1310, 506), (509, 1325, 1324, 507), (510, 1312, 1311, 508), (511, 1298, 1299, 1435), (512, 1326, 1325, 509), (513, 1313, 1312, 510), (514, 1300, 1298, 511), (515, 1327, 1326, 512), (516, 1314, 1313, 513), (517, 1301, 1300, 514), (518, 1328, 1327, 515), (519, 1315, 1314, 516), (520, 1302, 1301, 517), (521, 1329, 1328, 518), (522, 1316, 1315, 519), (523, 1303, 1302, 520), (1435, 1299, 1329, 521), (524, 1317, 1316, 522), (525, 1304, 1303, 523), (526, 1318, 1317, 524), (527, 1305, 1304, 525), (1429, 1319, 1318, 526), (1427, 1306, 1305, 527), (344, 1331, 1330, 343), (357, 1333, 1332, 356), (343, 1330, 1334, 342), (356, 1332, 1335, 355), (342, 1334, 1336, 341), (355, 1335, 1337, 354), (336, 414, 1338, 367), (341, 1336, 1340, 340), (354, 1337, 1341, 353), (367, 1338, 1342, 366), (340, 1340, 1343, 339), (353, 1341, 1344, 352), (366, 1342, 1345, 365), (339, 1343, 1346, 338), (352, 1344, 1347, 351), (365, 1345, 1348, 364), (338, 1346, 1349, 337), (351, 1347, 1350, 350), (364, 1348, 1351, 363), (337, 1349, 414, 336), (350, 1350, 1352, 349), (363, 1351, 1353, 362), (349, 1352, 1354, 348), (362, 1353, 1355, 361), (348, 1354, 1356, 347), (361, 1355, 1357, 360), (347, 1356, 1358, 346), (360, 1357, 1359, 359), (346, 1358, 1360, 345), (359, 1359, 1361, 358), (345, 1360, 1331, 344), (358, 1361, 1333, 357), (462, 582, 1493, 1365), (501, 596, 600, 503), (421, 565, 559, 418), (463, 584, 1491, 1363), (502, 598, 602, 504), (422, 1470, 561, 419), (503, 600, 1579, 1451), (423, 1469, 563, 420), (504, 602, 1578, 1450), (424, 1468, 565, 421), (1451, 1579, 1577, 1449), (425, 1466, 1470, 422), (1450, 1578, 1576, 1448), (426, 1465, 1469, 423), (1449, 1577, 1575, 1447), (427, 1464, 1468, 424), (1448, 1576, 1574, 1446), (1339, 1467, 1466, 425), (498, 1563, 1573, 1445), (428, 1463, 1465, 426), (1425, 1553, 1525, 1397), (1447, 1575, 1572, 1444), (429, 1462, 1464, 427), (1424, 1552, 1523, 1395), (1446, 1574, 1571, 1443), (430, 1460, 1463, 428), (1423, 1551, 1553, 1425), (1445, 1573, 1570, 1442), (431, 1458, 1462, 429), (1422, 1550, 1552, 1424), (1444, 1572, 1569, 1441), (400, 1461, 1460, 430), (433, 465, 1394, 1362), (432, 464, 1396, 1364), (1362, 1394, 1398, 1366), (1364, 1396, 1399, 1367), (1366, 1398, 1400, 1368), (1367, 1399, 1401, 1369), (1371, 1403, 1402, 1370), (1368, 1400, 1404, 1372), (1369, 1401, 1405, 1373), (1370, 1402, 1406, 1374), (1372, 1404, 1407, 1375), (1373, 1405, 1408, 1376), (1374, 1406, 1409, 1377), (1375, 1407, 1410, 1378), (1376, 1408, 1411, 1379), (1377, 1409, 1412, 1380), (1378, 1410, 1413, 1381), (1379, 1411, 1414, 1382), (1380, 1412, 1415, 1383), (1381, 1413, 1403, 1371), (1382, 1414, 1416, 1384), (1383, 1415, 1417, 1385), (1384, 1416, 1418, 1386), (1385, 1417, 1419, 1387), (1386, 1418, 472, 1388), (1387, 1419, 471, 1389), (1388, 472, 470, 1390), (1389, 471, 469, 1391), (1390, 470, 468, 1392), (1391, 469, 467, 1393), (1392, 468, 465, 433), (1393, 467, 464, 432), (1421, 1549, 1551, 1423), (1443, 1571, 1568, 1440), (402, 1459, 1458, 431), (1420, 1548, 1550, 1422), (1442, 1570, 1567, 1439), (473, 1547, 1549, 1421), (1441, 1569, 1566, 1438), (474, 1546, 1548, 1420), (1440, 1568, 1565, 1437), (475, 1545, 1547, 473), (1439, 1567, 1564, 1436), (476, 1544, 1546, 474), (1438, 1566, 1562, 1434), (477, 1543, 1545, 475), (1437, 1565, 1561, 1433), (478, 1542, 1544, 476), (1436, 1564, 1560, 1432), (479, 1541, 1531, 466), (1434, 1562, 1563, 498), (1365, 1493, 1521, 435), (480, 1540, 1543, 477), (1433, 1561, 1559, 1431), (1363, 1491, 1520, 436), (481, 1539, 1542, 478), (1432, 1560, 1558, 1430), (435, 1521, 1519, 437), (482, 1538, 1541, 479), (1431, 1559, 1556, 1428), (436, 1520, 1518, 438), (483, 1537, 1540, 480), (1430, 1558, 1554, 1426), (437, 1519, 1517, 439), (586, 590, 1490, 585), (587, 589, 1492, 583), (585, 1490, 1494, 581), (583, 1492, 1495, 579), (581, 1494, 1496, 577), (579, 1495, 1497, 575), (588, 1499, 1498, 573), (577, 1496, 1500, 571), (575, 1497, 1501, 569), (573, 1498, 1502, 567), (571, 1500, 1503, 1471), (569, 1501, 1504, 1472), (567, 1502, 1505, 1473), (1471, 1503, 1506, 1474), (1472, 1504, 1507, 1475), (1473, 1505, 1508, 1476), (1474, 1506, 1509, 1477), (1475, 1507, 1510, 1478), (1476, 1508, 1511, 1479), (1477, 1509, 1499, 588), (1478, 1510, 1512, 1480), (1479, 1511, 1513, 1481), (1480, 1512, 1514, 1482), (1481, 1513, 1515, 1483), (1482, 1514, 1516, 1484), (1483, 1515, 536, 1485), (1484, 1516, 534, 1486), (1485, 536, 532, 1487), (1486, 534, 530, 1488), (1487, 532, 528, 1489), (1488, 530, 590, 586), (1489, 528, 589, 587), (650, 1555, 648, 1522), (651, 1557, 646, 1524), (1522, 648, 644, 1526), (1524, 646, 642, 1527), (1526, 644, 640, 1528), (1527, 642, 638, 1529), (652, 655, 636, 1530), (1528, 640, 634, 1532), (1529, 638, 632, 1533), (1530, 636, 630, 1534), (1532, 634, 628, 1535), (1533, 632, 626, 1536), (1534, 630, 624, 625), (1535, 628, 622, 623), (1536, 626, 620, 621), (625, 624, 618, 619), (623, 622, 616, 617), (621, 620, 614, 615), (619, 618, 612, 613), (617, 616, 655, 652), (615, 614, 610, 611), (613, 612, 608, 609), (611, 610, 606, 607), (609, 608, 604, 605), (607, 606, 1580, 603), (605, 604, 1581, 601), (603, 1580, 1582, 599), (601, 1581, 1583, 597), (599, 1582, 1584, 595), (597, 1583, 1585, 593), (595, 1584, 1555, 650), (593, 1585, 1557, 651), (420, 563, 557, 417), (500, 594, 598, 502), (461, 580, 584, 463), (419, 561, 555, 416), (499, 592, 596, 501), (460, 578, 582, 462), (418, 559, 553, 415), (497, 654, 594, 500), (459, 576, 580, 461), (417, 557, 551, 413), (496, 653, 592, 499), (458, 574, 578, 460), (416, 555, 549, 412), (457, 572, 591, 434), (415, 553, 1467, 1339), (456, 570, 576, 459), (413, 551, 547, 411), (455, 568, 574, 458), (412, 549, 545, 410), (454, 566, 572, 457), (411, 547, 543, 409), (453, 564, 570, 456), (410, 545, 541, 408), (452, 562, 568, 455), (409, 543, 539, 407), (451, 560, 566, 454), (408, 541, 537, 406), (1395, 1523, 649, 495), (450, 558, 564, 453), (407, 539, 535, 405), (1397, 1525, 647, 494), (449, 556, 562, 452), (406, 537, 533, 404), (495, 649, 645, 493), (448, 554, 560, 451), (405, 535, 531, 403), (494, 647, 643, 492), (447, 552, 558, 450), (404, 533, 529, 401), (493, 645, 641, 491), (446, 550, 556, 449), (403, 531, 1459, 402), (492, 643, 639, 490), (445, 548, 554, 448), (401, 529, 1461, 400), (466, 1531, 637, 489), (434, 591, 552, 447), (491, 641, 635, 488), (444, 546, 550, 446), (490, 639, 633, 487), (443, 544, 548, 445), (489, 637, 631, 486), (442, 542, 546, 444), (488, 635, 629, 485), (441, 540, 544, 443), (487, 633, 627, 484), (440, 538, 542, 442), (486, 631, 1537, 483), (439, 1517, 540, 441), (1426, 1554, 654, 497), (485, 629, 1538, 482), (438, 1518, 538, 440), (1428, 1556, 653, 496), (484, 627, 1539, 481), (391, 1609, 1608, 390), (390, 1608, 1607, 389), (389, 1607, 1606, 388), (388, 1606, 1605, 387), (387, 1605, 1604, 386), (386, 1604, 1603, 385), (385, 1603, 1602, 384), (384, 1602, 1601, 383), (383, 1601, 1600, 382), (382, 1600, 1599, 381), (381, 1599, 1598, 380), (380, 1598, 1597, 379), (379, 1597, 1596, 378), (378, 1596, 1595, 377), (377, 1595, 1594, 376), (376, 1594, 1593, 375), (375, 1593, 1592, 374), (374, 1592, 1591, 373), (368, 1587, 1617, 399), (373, 1591, 1590, 372), (399, 1617, 1616, 398), (372, 1590, 1589, 371), (398, 1616, 1615, 397), (371, 1589, 1588, 370), (397, 1615, 1614, 396), (370, 1588, 1586, 369), (396, 1614, 1613, 395), (369, 1586, 1587, 368), (395, 1613, 1612, 394), (394, 1612, 1611, 393), (393, 1611, 1610, 392), (392, 1610, 1609, 391), (675, 1631, 1632, 674), (657, 1618, 1619, 687), (661, 1645, 1646, 660), (674, 1632, 1633, 673), (687, 1619, 1620, 686), (660, 1646, 1647, 659), (673, 1633, 1634, 672), (686, 1620, 1621, 685), (659, 1647, 1648, 658), (672, 1634, 1635, 671), (685, 1621, 1622, 684), (658, 1648, 1649, 656), (671, 1635, 1636, 670), (684, 1622, 1623, 683), (656, 1649, 1618, 657), (670, 1636, 1637, 669), (683, 1623, 1624, 682), (669, 1637, 1638, 668), (682, 1624, 1625, 681), (668, 1638, 1639, 667), (681, 1625, 1626, 680), (667, 1639, 1640, 666), (680, 1626, 1627, 679), (666, 1640, 1641, 665), (679, 1627, 1628, 678), (665, 1641, 1642, 664), (678, 1628, 1629, 677), (664, 1642, 1643, 663), (677, 1629, 1630, 676), (663, 1643, 1644, 662), (676, 1630, 1631, 675), (662, 1644, 1645, 661), (708, 1661, 1660, 709), (694, 1675, 1674, 695), (707, 1662, 1661, 708), (693, 1676, 1675, 694), (706, 1663, 1662, 707), (692, 1677, 1676, 693), (705, 1664, 1663, 706), (719, 1650, 1651, 718), (691, 1678, 1677, 692), (704, 1665, 1664, 705), (717, 1652, 1650, 719), (690, 1679, 1678, 691), (703, 1666, 1665, 704), (716, 1653, 1652, 717), (689, 751, 1679, 690), (702, 1667, 1666, 703), (715, 1654, 1653, 716), (688, 1681, 751, 689), (701, 1668, 1667, 702), (714, 1655, 1654, 715), (718, 1651, 1681, 688), (700, 1669, 1668, 701), (713, 1656, 1655, 714), (699, 1670, 1669, 700), (712, 1657, 1656, 713), (698, 1671, 1670, 699), (711, 1658, 1657, 712), (697, 1672, 1671, 698), (710, 1659, 1658, 711), (696, 1673, 1672, 697), (709, 1660, 1659, 710), (695, 1674, 1673, 696), (747, 752, 746), (733, 752, 732), (746, 752, 745), (732, 752, 731), (745, 752, 744), (731, 752, 730), (744, 752, 743), (730, 752, 729), (743, 752, 742), (729, 752, 728), (742, 752, 741), (728, 752, 727), (741, 752, 740), (727, 752, 726), (740, 752, 739), (722, 752, 720), (726, 752, 725), (739, 752, 738), (720, 752, 1680), (725, 752, 724), (738, 752, 737), (721, 752, 722), (1680, 752, 750), (724, 752, 723), (737, 752, 736), (750, 752, 749), (723, 752, 721), (736, 752, 735), (749, 752, 748), (735, 752, 734), (748, 752, 747), (734, 752, 733), (1205, 755, 784, 1232), (1201, 753, 783, 1231), (1232, 784, 782, 1230), (1231, 783, 781, 1229), (1230, 782, 780, 1228), (1229, 781, 779, 1227), (1228, 780, 778, 1226), (1227, 779, 777, 1225), (1226, 778, 776, 1224), (1225, 777, 775, 1223), (1224, 776, 774, 1222), (1223, 775, 773, 1221), (1222, 774, 772, 1220), (1221, 773, 771, 1219), (1220, 772, 770, 1218), (1219, 771, 769, 1217), (1218, 770, 768, 1216), (1203, 754, 767, 1215), (1217, 769, 766, 1214), (1216, 768, 765, 1213), (1215, 767, 764, 1212), (1214, 766, 763, 1211), (1213, 765, 762, 1210), (1212, 764, 761, 1209), (1211, 763, 760, 1208), (1210, 762, 759, 1207), (1209, 761, 758, 1206), (1208, 760, 757, 1204), (1207, 759, 756, 1202), (1206, 758, 755, 1205), (1204, 757, 754, 1203), (1202, 756, 753, 1201), (1237, 1234, 1695, 1696), (1238, 1235, 1683, 1682), (1239, 1236, 1709, 1710), (1240, 1237, 1696, 1697), (1241, 1238, 1682, 1684), (1242, 1239, 1710, 1711), (1243, 1240, 1697, 1698), (1244, 1241, 1684, 1685), (1245, 1242, 1711, 1712), (1246, 1243, 1698, 1699), (1247, 1244, 1685, 1686), (1248, 1245, 1712, 1713), (1249, 1246, 1699, 1700), (1250, 1247, 1686, 1687), (1235, 1248, 1713, 1683), (1251, 1249, 1700, 1701), (1252, 1250, 1687, 1688), (1253, 1251, 1701, 1702), (1254, 1252, 1688, 1689), (1255, 1253, 1702, 1703), (1256, 1254, 1689, 1690), (1257, 1255, 1703, 1704), (1258, 1256, 1690, 1691), (1259, 1257, 1704, 1705), (1260, 1258, 1691, 1692), (1261, 1259, 1705, 1706), (1262, 1260, 1692, 1693), (1263, 1261, 1706, 1707), (1264, 1262, 1693, 1694), (1265, 1263, 1707, 1708), (1234, 1264, 1694, 1695), (1236, 1265, 1708, 1709), (1873, 1845, 1735, 1736), (1872, 1843, 1722, 1723), (1871, 1873, 1736, 1737), (1870, 1872, 1723, 1724), (1869, 1871, 1737, 1738), (1868, 1870, 1724, 1725), (954, 1869, 1738, 1739), (955, 1868, 1725, 1726), (956, 954, 1739, 1740), (957, 955, 1726, 1727), (958, 956, 1740, 1741), (959, 957, 1727, 1728), (960, 1851, 1715, 1714), (961, 958, 1741, 1742), (962, 959, 1728, 1729), (963, 960, 1714, 1716), (964, 961, 1742, 1743), (965, 962, 1729, 1730), (966, 963, 1716, 1717), (967, 964, 1743, 1744), (968, 965, 1730, 1731), (969, 966, 1717, 1718), (970, 967, 1744, 1745), (971, 968, 1731, 1732), (972, 969, 1718, 1719), (1851, 970, 1745, 1715), (973, 971, 1732, 1733), (974, 972, 1719, 1720), (975, 973, 1733, 1734), (976, 974, 1720, 1721), (1845, 975, 1734, 1735), (1843, 976, 1721, 1722), (793, 792, 1746, 1747), (806, 805, 1748, 1749), (792, 791, 1750, 1746), (805, 804, 1751, 1748), (791, 790, 1752, 1750), (804, 803, 1753, 1751), (785, 816, 1754, 863), (790, 789, 1756, 1752), (803, 802, 1757, 1753), (816, 815, 1758, 1754), (789, 788, 1759, 1756), (802, 801, 1760, 1757), (815, 814, 1761, 1758), (788, 787, 1762, 1759), (801, 800, 1763, 1760), (814, 813, 1764, 1761), (787, 786, 1765, 1762), (800, 799, 1766, 1763), (813, 812, 1767, 1764), (786, 785, 863, 1765), (799, 798, 1768, 1766), (812, 811, 1769, 1767), (798, 797, 1770, 1768), (811, 810, 1771, 1769), (797, 796, 1772, 1770), (810, 809, 1773, 1771), (796, 795, 1774, 1772), (809, 808, 1775, 1773), (795, 794, 1776, 1774), (808, 807, 1777, 1775), (794, 793, 1747, 1776), (807, 806, 1749, 1777), (911, 1781, 1909, 1031), (950, 952, 1049, 1045), (870, 867, 1008, 1014), (912, 1779, 1907, 1033), (951, 953, 1051, 1047), (871, 868, 1010, 1886), (952, 1867, 1995, 1049), (872, 869, 1012, 1885), (953, 1866, 1994, 1051), (873, 870, 1014, 1884), (1867, 1865, 1993, 1995), (874, 871, 1886, 1882), (1866, 1864, 1992, 1994), (875, 872, 1885, 1881), (1865, 1863, 1991, 1993), (876, 873, 1884, 1880), (1864, 1862, 1990, 1992), (1755, 874, 1882, 1883), (947, 1861, 1989, 1979), (877, 875, 1881, 1879), (1841, 1813, 1941, 1969), (1863, 1860, 1988, 1991), (878, 876, 1880, 1878), (1840, 1811, 1939, 1968), (1862, 1859, 1987, 1990), (879, 877, 1879, 1876), (1839, 1841, 1969, 1967), (1861, 1858, 1986, 1989), (880, 878, 1878, 1874), (1838, 1840, 1968, 1966), (1860, 1857, 1985, 1988), (849, 879, 1876, 1877), (882, 1778, 1810, 914), (881, 1780, 1812, 913), (1778, 1782, 1814, 1810), (1780, 1783, 1815, 1812), (1782, 1784, 1816, 1814), (1783, 1785, 1817, 1815), (1787, 1786, 1818, 1819), (1784, 1788, 1820, 1816), (1785, 1789, 1821, 1817), (1786, 1790, 1822, 1818), (1788, 1791, 1823, 1820), (1789, 1792, 1824, 1821), (1790, 1793, 1825, 1822), (1791, 1794, 1826, 1823), (1792, 1795, 1827, 1824), (1793, 1796, 1828, 1825), (1794, 1797, 1829, 1826), (1795, 1798, 1830, 1827), (1796, 1799, 1831, 1828), (1797, 1787, 1819, 1829), (1798, 1800, 1832, 1830), (1799, 1801, 1833, 1831), (1800, 1802, 1834, 1832), (1801, 1803, 1835, 1833), (1802, 1804, 921, 1834), (1803, 1805, 920, 1835), (1804, 1806, 919, 921), (1805, 1807, 918, 920), (1806, 1808, 917, 919), (1807, 1809, 916, 918), (1808, 882, 914, 917), (1809, 881, 913, 916), (1837, 1839, 1967, 1965), (1859, 1856, 1984, 1987), (851, 880, 1874, 1875), (1836, 1838, 1966, 1964), (1858, 1855, 1983, 1986), (922, 1837, 1965, 1963), (1857, 1854, 1982, 1985), (923, 1836, 1964, 1962), (1856, 1853, 1981, 1984), (924, 922, 1963, 1961), (1855, 1852, 1980, 1983), (925, 923, 1962, 1960), (1854, 1850, 1978, 1982), (926, 924, 1961, 1959), (1853, 1849, 1977, 1981), (927, 925, 1960, 1958), (1852, 1848, 1976, 1980), (928, 915, 1947, 1957), (1850, 947, 1979, 1978), (1781, 884, 1937, 1909), (929, 926, 1959, 1956), (1849, 1847, 1975, 1977), (1779, 885, 1936, 1907), (930, 927, 1958, 1955), (1848, 1846, 1974, 1976), (884, 886, 1935, 1937), (931, 928, 1957, 1954), (1847, 1844, 1972, 1975), (885, 887, 1934, 1936), (932, 929, 1956, 1953), (1846, 1842, 1970, 1974), (886, 888, 1933, 1935), (1035, 1034, 1906, 1039), (1036, 1032, 1908, 1038), (1034, 1030, 1910, 1906), (1032, 1028, 1911, 1908), (1030, 1026, 1912, 1910), (1028, 1024, 1913, 1911), (1037, 1022, 1914, 1915), (1026, 1020, 1916, 1912), (1024, 1018, 1917, 1913), (1022, 1016, 1918, 1914), (1020, 1887, 1919, 1916), (1018, 1888, 1920, 1917), (1016, 1889, 1921, 1918), (1887, 1890, 1922, 1919), (1888, 1891, 1923, 1920), (1889, 1892, 1924, 1921), (1890, 1893, 1925, 1922), (1891, 1894, 1926, 1923), (1892, 1895, 1927, 1924), (1893, 1037, 1915, 1925), (1894, 1896, 1928, 1926), (1895, 1897, 1929, 1927), (1896, 1898, 1930, 1928), (1897, 1899, 1931, 1929), (1898, 1900, 1932, 1930), (1899, 1901, 985, 1931), (1900, 1902, 983, 1932), (1901, 1903, 981, 985), (1902, 1904, 979, 983), (1903, 1905, 977, 981), (1904, 1035, 1039, 979), (1905, 1036, 1038, 977), (1099, 1938, 1097, 1971), (1100, 1940, 1095, 1973), (1938, 1942, 1093, 1097), (1940, 1943, 1091, 1095), (1942, 1944, 1089, 1093), (1943, 1945, 1087, 1091), (1101, 1946, 1085, 1104), (1944, 1948, 1083, 1089), (1945, 1949, 1081, 1087), (1946, 1950, 1079, 1085), (1948, 1951, 1077, 1083), (1949, 1952, 1075, 1081), (1950, 1074, 1073, 1079), (1951, 1072, 1071, 1077), (1952, 1070, 1069, 1075), (1074, 1068, 1067, 1073), (1072, 1066, 1065, 1071), (1070, 1064, 1063, 1069), (1068, 1062, 1061, 1067), (1066, 1101, 1104, 1065), (1064, 1060, 1059, 1063), (1062, 1058, 1057, 1061), (1060, 1056, 1055, 1059), (1058, 1054, 1053, 1057), (1056, 1052, 1996, 1055), (1054, 1050, 1997, 1053), (1052, 1048, 1998, 1996), (1050, 1046, 1999, 1997), (1048, 1044, 2000, 1998), (1046, 1042, 2001, 1999), (1044, 1099, 1971, 2000), (1042, 1100, 1973, 2001), (869, 866, 1006, 1012), (949, 951, 1047, 1043), (910, 912, 1033, 1029), (868, 865, 1004, 1010), (948, 950, 1045, 1041), (909, 911, 1031, 1027), (867, 864, 1002, 1008), (946, 949, 1043, 1103), (908, 910, 1029, 1025), (866, 862, 1000, 1006), (945, 948, 1041, 1102), (907, 909, 1027, 1023), (865, 861, 998, 1004), (906, 883, 1040, 1021), (864, 1755, 1883, 1002), (905, 908, 1025, 1019), (862, 860, 996, 1000), (904, 907, 1023, 1017), (861, 859, 994, 998), (903, 906, 1021, 1015), (860, 858, 992, 996), (902, 905, 1019, 1013), (859, 857, 990, 994), (901, 904, 1017, 1011), (858, 856, 988, 992), (900, 903, 1015, 1009), (857, 855, 986, 990), (1811, 944, 1098, 1939), (899, 902, 1013, 1007), (856, 854, 984, 988), (1813, 943, 1096, 1941), (898, 901, 1011, 1005), (855, 853, 982, 986), (944, 942, 1094, 1098), (897, 900, 1009, 1003), (854, 852, 980, 984), (943, 941, 1092, 1096), (896, 899, 1007, 1001), (853, 850, 978, 982), (942, 940, 1090, 1094), (895, 898, 1005, 999), (852, 851, 1875, 980), (941, 939, 1088, 1092), (894, 897, 1003, 997), (850, 849, 1877, 978), (915, 938, 1086, 1947), (883, 896, 1001, 1040), (940, 937, 1084, 1090), (893, 895, 999, 995), (939, 936, 1082, 1088), (892, 894, 997, 993), (938, 935, 1080, 1086), (891, 893, 995, 991), (937, 934, 1078, 1084), (890, 892, 993, 989), (936, 933, 1076, 1082), (889, 891, 991, 987), (935, 932, 1953, 1080), (888, 890, 989, 1933), (1842, 946, 1103, 1970), (934, 931, 1954, 1078), (887, 889, 987, 1934), (1844, 945, 1102, 1972), (933, 930, 1955, 1076), (840, 839, 2024, 2025), (839, 838, 2023, 2024), (838, 837, 2022, 2023), (837, 836, 2021, 2022), (836, 835, 2020, 2021), (835, 834, 2019, 2020), (834, 833, 2018, 2019), (833, 832, 2017, 2018), (832, 831, 2016, 2017), (831, 830, 2015, 2016), (830, 829, 2014, 2015), (829, 828, 2013, 2014), (828, 827, 2012, 2013), (827, 826, 2011, 2012), (826, 825, 2010, 2011), (825, 824, 2009, 2010), (824, 823, 2008, 2009), (823, 822, 2007, 2008), (817, 848, 2033, 2003), (822, 821, 2006, 2007), (848, 847, 2032, 2033), (821, 820, 2005, 2006), (847, 846, 2031, 2032), (820, 819, 2004, 2005), (846, 845, 2030, 2031), (819, 818, 2002, 2004), (845, 844, 2029, 2030), (818, 817, 2003, 2002), (844, 843, 2028, 2029), (843, 842, 2027, 2028), (842, 841, 2026, 2027), (841, 840, 2025, 2026), (1124, 1123, 2048, 2047), (1106, 1136, 2035, 2034), (1110, 1109, 2062, 2061), (1123, 1122, 2049, 2048), (1136, 1135, 2036, 2035), (1109, 1108, 2063, 2062), (1122, 1121, 2050, 2049), (1135, 1134, 2037, 2036), (1108, 1107, 2064, 2063), (1121, 1120, 2051, 2050), (1134, 1133, 2038, 2037), (1107, 1105, 2065, 2064), (1120, 1119, 2052, 2051), (1133, 1132, 2039, 2038), (1105, 1106, 2034, 2065), (1119, 1118, 2053, 2052), (1132, 1131, 2040, 2039), (1118, 1117, 2054, 2053), (1131, 1130, 2041, 2040), (1117, 1116, 2055, 2054), (1130, 1129, 2042, 2041), (1116, 1115, 2056, 2055), (1129, 1128, 2043, 2042), (1115, 1114, 2057, 2056), (1128, 1127, 2044, 2043), (1114, 1113, 2058, 2057), (1127, 1126, 2045, 2044), (1113, 1112, 2059, 2058), (1126, 1125, 2046, 2045), (1112, 1111, 2060, 2059), (1125, 1124, 2047, 2046), (1111, 1110, 2061, 2060), (1157, 1158, 2076, 2077), (1143, 1144, 2090, 2091), (1156, 1157, 2077, 2078), (1142, 1143, 2091, 2092), (1155, 1156, 2078, 2079), (1141, 1142, 2092, 2093), (1154, 1155, 2079, 2080), (1168, 1167, 2067, 2066), (1140, 1141, 2093, 2094), (1153, 1154, 2080, 2081), (1166, 1168, 2066, 2068), (1139, 1140, 2094, 2095), (1152, 1153, 2081, 2082), (1165, 1166, 2068, 2069), (1138, 1139, 2095, 1200), (1151, 1152, 2082, 2083), (1164, 1165, 2069, 2070), (1137, 1138, 1200, 2097), (1150, 1151, 2083, 2084), (1163, 1164, 2070, 2071), (1167, 1137, 2097, 2067), (1149, 1150, 2084, 2085), (1162, 1163, 2071, 2072), (1148, 1149, 2085, 2086), (1161, 1162, 2072, 2073), (1147, 1148, 2086, 2087), (1160, 1161, 2073, 2074), (1146, 1147, 2087, 2088), (1159, 1160, 2074, 2075), (1145, 1146, 2088, 2089), (1158, 1159, 2075, 2076), (1144, 1145, 2089, 2090), (1196, 1195, 1233), (1182, 1181, 1233), (1195, 1194, 1233), (1181, 1180, 1233), (1194, 1193, 1233), (1180, 1179, 1233), (1193, 1192, 1233), (1179, 1178, 1233), (1192, 1191, 1233), (1178, 1177, 1233), (1191, 1190, 1233), (1177, 1176, 1233), (1190, 1189, 1233), (1176, 1175, 1233), (1189, 1188, 1233), (1171, 1169, 1233), (1175, 1174, 1233), (1188, 1187, 1233), (1169, 2096, 1233), (1174, 1173, 1233), (1187, 1186, 1233), (1170, 1171, 1233), (2096, 1199, 1233), (1173, 1172, 1233), (1186, 1185, 1233), (1199, 1198, 1233), (1172, 1170, 1233), (1185, 1184, 1233), (1198, 1197, 1233), (1184, 1183, 1233), (1197, 1196, 1233), (1183, 1182, 1233), (1205, 1232, 1265, 1236), (1201, 1231, 1264, 1234), (1232, 1230, 1263, 1265), (1231, 1229, 1262, 1264), (1230, 1228, 1261, 1263), (1229, 1227, 1260, 1262), (1228, 1226, 1259, 1261), (1227, 1225, 1258, 1260), (1226, 1224, 1257, 1259), (1225, 1223, 1256, 1258), (1224, 1222, 1255, 1257), (1223, 1221, 1254, 1256), (1222, 1220, 1253, 1255), (1221, 1219, 1252, 1254), (1220, 1218, 1251, 1253), (1219, 1217, 1250, 1252), (1218, 1216, 1249, 1251), (1203, 1215, 1248, 1235), (1217, 1214, 1247, 1250), (1216, 1213, 1246, 1249), (1215, 1212, 1245, 1248), (1214, 1211, 1244, 1247), (1213, 1210, 1243, 1246), (1212, 1209, 1242, 1245), (1211, 1208, 1241, 1244), (1210, 1207, 1240, 1243), (1209, 1206, 1239, 1242), (1208, 1204, 1238, 1241), (1207, 1202, 1237, 1240), (1206, 1205, 1236, 1239), (1204, 1203, 1235, 1238), (1202, 1201, 1234, 1237)])
me_circle.polygons.foreach_set('use_smooth', [True] * 1080)
me_circle.polygons.foreach_set('material_index', [1, 1, 1, 1, 1, 1, 1, 1, 1, 1, 1, 1, 1, 1, 1, 1, 1, 1, 1, 1, 1, 1, 1, 1, 1, 1, 1, 1, 1, 1, 1, 1, 1, 1, 1, 1, 1, 1, 1, 1, 1, 1, 1, 1, 1, 1, 1, 1, 1, 1, 1, 1, 1, 1, 1, 1, 1, 1, 1, 1, 1, 1, 1, 1, 1, 1, 1, 1, 1, 1, 1, 1, 1, 1, 1, 1, 1, 1, 1, 1, 1, 1, 1, 1, 1, 1, 1, 1, 1, 1, 1, 1, 1, 1, 1, 1, 1, 1, 1, 1, 1, 1, 1, 1, 1, 1, 1, 1, 1, 1, 1, 1, 1, 1, 1, 1, 1, 1, 1, 1, 0, 0, 0, 0, 0, 0, 0, 0, 0, 0, 0, 0, 0, 0, 0, 0, 0, 0, 0, 0, 0, 0, 0, 0, 0, 0, 0, 0, 0, 0, 0, 0, 0, 0, 0, 0, 0, 0, 0, 0, 0, 0, 0, 0, 0, 0, 0, 0, 0, 0, 0, 0, 0, 0, 0, 0, 0, 0, 0, 0, 0, 0, 0, 0, 0, 0, 0, 0, 0, 0, 0, 0, 0, 0, 0, 0, 0, 0, 0, 0, 0, 0, 0, 0, 0, 0, 0, 0, 0, 0, 0, 0, 0, 0, 0, 0, 1, 1, 1, 1, 1, 1, 1, 1, 1, 1, 1, 1, 1, 1, 1, 1, 1, 1, 1, 1, 1, 1, 1, 1, 1, 1, 1, 1, 1, 1, 1, 1, 0, 0, 0, 0, 0, 0, 0, 0, 0, 0, 0, 0, 0, 0, 0, 0, 0, 0, 0, 0, 0, 0, 0, 0, 0, 0, 0, 0, 0, 0, 0, 0, 1, 1, 1, 1, 1, 1, 1, 1, 1, 1, 1, 1, 1, 1, 1, 1, 1, 1, 1, 1, 1, 1, 1, 1, 1, 1, 1, 1, 1, 1, 1, 1, 1, 1, 1, 1, 1, 1, 1, 1, 1, 1, 1, 1, 1, 1, 1, 1, 1, 1, 1, 1, 1, 1, 1, 1, 1, 1, 1, 1, 1, 1, 1, 1, 1, 1, 1, 1, 1, 1, 1, 1, 1, 1, 1, 1, 1, 1, 1, 1, 1, 1, 1, 1, 1, 1, 1, 1, 1, 1, 1, 1, 1, 1, 1, 1, 1, 1, 1, 1, 1, 1, 1, 1, 1, 1, 1, 1, 1, 1, 1, 1, 1, 1, 1, 1, 1, 1, 1, 1, 1, 1, 1, 1, 1, 1, 1, 1, 1, 1, 1, 1, 1, 1, 1, 1, 1, 1, 1, 1, 1, 1, 1, 1, 1, 1, 1, 1, 1, 1, 1, 1, 1, 1, 1, 1, 1, 1, 1, 1, 1, 1, 1, 1, 1, 1, 1, 1, 1, 1, 1, 1, 1, 1, 1, 1, 1, 1, 1, 1, 1, 1, 1, 1, 1, 1, 1, 1, 1, 1, 1, 1, 1, 1, 1, 1, 1, 1, 1, 1, 1, 1, 1, 1, 1, 1, 1, 1, 1, 1, 1, 1, 1, 1, 1, 1, 1, 1, 1, 1, 1, 1, 1, 1, 1, 1, 1, 1, 1, 1, 1, 1, 1, 1, 1, 1, 1, 1, 1, 1, 1, 1, 1, 1, 1, 1, 1, 1, 1, 1, 1, 1, 1, 1, 1, 1, 2, 2, 2, 2, 2, 2, 2, 2, 2, 2, 2, 2, 2, 2, 2, 2, 2, 2, 2, 2, 2, 2, 2, 2, 2, 2, 2, 2, 2, 2, 2, 2, 0, 0, 0, 0, 0, 0, 0, 0, 0, 0, 0, 0, 0, 0, 0, 0, 0, 0, 0, 0, 0, 0, 0, 0, 0, 0, 0, 0, 0, 0, 0, 0, 0, 0, 0, 0, 0, 0, 0, 0, 0, 0, 0, 0, 0, 0, 0, 0, 0, 0, 0, 0, 0, 0, 0, 0, 0, 0, 0, 0, 0, 0, 0, 0, 0, 0, 0, 0, 0, 0, 0, 0, 0, 0, 0, 0, 0, 0, 0, 0, 0, 0, 0, 0, 0, 0, 0, 0, 0, 0, 0, 0, 0, 0, 0, 0, 0, 0, 0, 0, 0, 0, 0, 0, 0, 0, 0, 0, 0, 0, 0, 0, 0, 0, 0, 0, 0, 0, 0, 0, 0, 0, 0, 0, 0, 0, 0, 0, 1, 1, 1, 1, 1, 1, 1, 1, 1, 1, 1, 1, 1, 1, 1, 1, 1, 1, 1, 1, 1, 1, 1, 1, 1, 1, 1, 1, 1, 1, 1, 1, 0, 0, 0, 0, 0, 0, 0, 0, 0, 0, 0, 0, 0, 0, 0, 0, 0, 0, 0, 0, 0, 0, 0, 0, 0, 0, 0, 0, 0, 0, 0, 0, 1, 1, 1, 1, 1, 1, 1, 1, 1, 1, 1, 1, 1, 1, 1, 1, 1, 1, 1, 1, 1, 1, 1, 1, 1, 1, 1, 1, 1, 1, 1, 1, 1, 1, 1, 1, 1, 1, 1, 1, 1, 1, 1, 1, 1, 1, 1, 1, 1, 1, 1, 1, 1, 1, 1, 1, 1, 1, 1, 1, 1, 1, 1, 1, 1, 1, 1, 1, 1, 1, 1, 1, 1, 1, 1, 1, 1, 1, 1, 1, 1, 1, 1, 1, 1, 1, 1, 1, 1, 1, 1, 1, 1, 1, 1, 1, 1, 1, 1, 1, 1, 1, 1, 1, 1, 1, 1, 1, 1, 1, 1, 1, 1, 1, 1, 1, 1, 1, 1, 1, 1, 1, 1, 1, 1, 1, 1, 1, 1, 1, 1, 1, 1, 1, 1, 1, 1, 1, 1, 1, 1, 1, 1, 1, 1, 1, 1, 1, 1, 1, 1, 1, 1, 1, 1, 1, 1, 1, 1, 1, 1, 1, 1, 1, 1, 1, 1, 1, 1, 1, 1, 1, 1, 1, 1, 1, 1, 1, 1, 1, 1, 1, 1, 1, 1, 1, 1, 1, 1, 1, 1, 1, 1, 1, 1, 1, 1, 1, 1, 1, 1, 1, 1, 1, 1, 1, 1, 1, 1, 1, 1, 1, 1, 1, 1, 1, 1, 1, 1, 1, 1, 1, 1, 1, 1, 1, 1, 1, 1, 1, 1, 1, 1, 1, 1, 1, 1, 1, 1, 1, 1, 1, 1, 1, 1, 1, 1, 1, 1, 1, 1, 1, 1, 1, 1, 1, 0, 0, 0, 0, 0, 0, 0, 0, 0, 0, 0, 0, 0, 0, 0, 0, 0, 0, 0, 0, 0, 0, 0, 0, 0, 0, 0, 0, 0, 0, 0, 0, 0, 0, 0, 0, 0, 0, 0, 0, 0, 0, 0, 0, 0, 0, 0, 0, 0, 0, 0, 0, 0, 0, 0, 0, 0, 0, 0, 0, 0, 0, 0, 0])
me_circle.materials.append(mat_material_006)
me_circle.materials.append(mat_material_007)
me_circle.materials.append(mat_material_008)
me_circle.use_remesh_preserve_volume = False
me_circle.use_remesh_preserve_attributes = False
me_circle.use_mirror_vertex_groups = False
me_circle.update()

# ---- objects
ob_empty = bpy.data.objects.new('Empty', None)
ob_circle_001 = bpy.data.objects.new('Circle.001', me_circle_001)
ob_circle = bpy.data.objects.new('Circle', me_circle)
ob_lamp = bpy.data.objects.new('Lamp', light_lamp)
ob_camera = bpy.data.objects.new('Camera', cam_camera)

# ---- transforms, parenting, visibility, modifiers, constraints
ob_empty.location = (0.0, 0.0, 0.0)
ob_empty.rotation_euler = (2.103e-08, 0.5236, 7.807e-08)
ob_empty.scale = (0.02139, 0.02139, 0.02139)
ob_empty.empty_image_offset = (0.0, 0.0)
ob_empty.lineart.crease_threshold = 0.0
ob_circle_001.location = (0.0, 0.0, 1.032)
ob_circle_001.lineart.crease_threshold = 0.0
_m = ob_circle_001.modifiers.new('EdgeSplit', 'EDGE_SPLIT')
_m.split_angle = 1.553
ob_circle.location = (1.112, -3.852e-05, 1.029)
ob_circle.lineart.crease_threshold = 0.0
_vg = ob_circle.vertex_groups.new(name='Rings')
_vg = ob_circle.vertex_groups.new(name='Tubes')
_vg = ob_circle.vertex_groups.new(name='Key')
ob_lamp.location = (3.464, -3.974, 5.904)
ob_lamp.rotation_euler = (0.6503, 0.05522, 1.866)
ob_lamp.lock_rotations_4d = False
ob_lamp.empty_display_type = 'ARROWS'
ob_lamp.color = (0.0, 0.0, 0.0, 0.0)
ob_lamp.hide_viewport = True
ob_lamp.lineart.crease_threshold = 0.0
ob_camera.location = (7.481, -6.508, 5.344)
ob_camera.rotation_euler = (1.109, 0.0, 0.8149)
ob_camera.lock_rotations_4d = False
ob_camera.empty_display_type = 'ARROWS'
ob_camera.color = (0.0, 0.0, 0.0, 0.0)
ob_camera.hide_viewport = True
ob_camera.display_type = 'WIRE'
ob_camera.lineart.crease_threshold = 0.0

# ---- collection membership
col_collection_1.objects.link(ob_empty)
col_collection_1.objects.link(ob_circle_001)
col_collection_1.objects.link(ob_circle)
col_collection_1.objects.link(ob_lamp)
col_collection_1.objects.link(ob_camera)

# ---- scene / render settings (as saved in the file)
scene.camera = ob_camera
scene.frame_start = 1; scene.frame_end = 250; scene.frame_set(1)
scene.render.engine = 'BLENDER_EEVEE_NEXT'
scene.render.resolution_percentage = 50
scene.render.dither_intensity = 0.0
scene.cycles.use_denoising = False
scene.cycles.samples = 128
scene.cycles.sampling_pattern = 'TABULATED_SOBOL'
scene.cycles.light_sampling_threshold = 0.0
scene.cycles.use_adaptive_sampling = False
scene.cycles.use_light_tree = False
scene.cycles.blur_glossy = 0.0
scene.cycles.sample_clamp_indirect = 0.0
scene.view_settings.view_transform = 'Standard'
bpy.context.view_layer.update()

